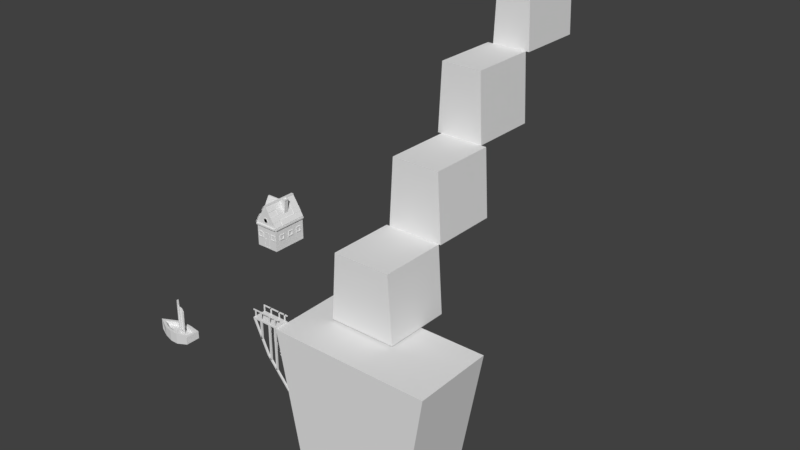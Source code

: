 # Source: lp_collection.blend  (saved by Blender 2.78.0; exported with 4.5.12 LTS)
import bpy
from mathutils import Matrix  # noqa: F401  (used for matrix-valued properties, if any)

bpy.ops.wm.read_factory_settings(use_empty=True)
scene = bpy.context.scene
scene.name = 'Scene'

# ---- collections
col_collection_1 = bpy.data.collections.new('Collection 1'); scene.collection.children.link(col_collection_1)

# ---- world
world_world = bpy.data.worlds.new('World'); scene.world = world_world
world_world.color = (0.05088, 0.05088, 0.05088)
world_world.use_sun_shadow = False
world_world.sun_shadow_jitter_overblur = 0.0
world_world.cycles.sampling_method = 'MANUAL'

# ---- meshes
me_cylinder_005 = bpy.data.meshes.new('Cylinder.005')
me_cylinder_005.from_pydata([(-23.1, -18.26, -7.323), (-23.04, -17.76, -6.281), (-23.1, -17.25, -7.323), (-17.74, -18.76, -7.323), (-18.08, -18.45, -6.281), (-17.74, -16.76, -7.323), (-18.08, -17.06, -6.281), (-19.48, -16.54, -7.792), (-20.65, -16.54, -7.792), (-21.83, -16.76, -7.604), (-21.72, -17.08, -6.281), (-20.62, -16.89, -6.281), (-19.5, -16.89, -6.281), (-21.83, -18.76, -7.604), (-20.65, -18.97, -7.792), (-19.48, -18.97, -7.792), (-19.5, -18.62, -6.281), (-20.62, -18.62, -6.281), (-21.72, -18.43, -6.281), (-19.48, -16.54, -6.281), (-17.74, -16.76, -6.281), (-17.74, -18.76, -6.281), (-21.83, -18.76, -6.281), (-23.8, -17.76, -6.281), (-21.83, -16.76, -6.281), (-20.65, -16.54, -6.281), (-19.48, -18.97, -6.281), (-20.65, -18.97, -6.281), (-19.5, -16.89, -6.873), (-19.5, -18.62, -6.873), (-20.62, -16.89, -6.873), (-20.62, -18.62, -6.873), (-21.72, -17.08, -6.873), (-21.72, -18.43, -6.873), (-18.08, -17.06, -6.873), (-18.08, -18.45, -6.873), (-23.04, -17.76, -6.873), (-19.87, -16.54, -7.792), (-20.26, -16.54, -7.792), (-20.26, -16.54, -6.281), (-19.87, -16.54, -6.281), (-20.26, -18.97, -7.792), (-19.87, -18.97, -7.792), (-19.87, -18.97, -6.281), (-20.26, -18.97, -6.281), (-20.25, -16.89, -6.281), (-19.87, -16.89, -6.281), (-19.87, -18.62, -6.281), (-20.25, -18.62, -6.281), (-20.25, -16.89, -6.873), (-19.87, -16.89, -6.873), (-19.87, -18.62, -6.873), (-20.25, -18.62, -6.873), (-23.1, -17.59, -7.323), (-23.1, -17.92, -7.323), (-17.74, -18.09, -7.323), (-17.74, -17.42, -7.323), (-17.74, -17.42, -6.281), (-17.74, -18.09, -6.281), (-21.83, -17.42, -7.604), (-21.83, -18.09, -7.604), (-20.65, -17.35, -7.792), (-20.65, -18.16, -7.792), (-19.48, -17.35, -7.792), (-19.48, -18.16, -7.792), (-18.08, -17.52, -6.281), (-18.08, -17.99, -6.281), (-19.5, -17.47, -6.873), (-19.5, -18.04, -6.873), (-20.62, -17.47, -6.873), (-20.62, -18.04, -6.873), (-21.72, -17.53, -6.873), (-21.72, -17.98, -6.873), (-18.08, -17.52, -6.873), (-18.08, -17.99, -6.873), (-19.98, -17.57, -6.873), (-19.98, -17.94, -6.873), (-20.14, -17.57, -6.873), (-20.14, -17.94, -6.873), (-20.26, -17.35, -7.792), (-20.26, -18.16, -7.792), (-19.87, -17.35, -7.792), (-19.87, -18.16, -7.792), (-19.87, -17.47, -6.873), (-19.87, -18.04, -6.873), (-20.25, -17.47, -6.873), (-20.25, -18.04, -6.873), (-20.01, -17.64, -2.008), (-20.01, -17.87, -2.008), (-20.11, -17.64, -2.008), (-20.11, -17.87, -2.008), (-23.1, -17.7, -7.323), (-23.1, -17.81, -7.323), (-17.74, -17.87, -7.323), (-17.74, -17.64, -7.323), (-17.74, -17.64, -6.281), (-17.74, -17.87, -6.281), (-21.83, -17.64, -7.604), (-21.83, -17.87, -7.604), (-20.65, -17.62, -7.792), (-20.65, -17.89, -7.792), (-19.48, -17.62, -7.792), (-19.48, -17.89, -7.792), (-18.08, -17.68, -6.281), (-18.08, -17.83, -6.281), (-19.5, -17.66, -6.873), (-19.5, -17.85, -6.873), (-20.62, -17.66, -6.873), (-20.62, -17.85, -6.873), (-21.72, -17.68, -6.873), (-21.72, -17.83, -6.873), (-18.08, -17.68, -6.873), (-18.08, -17.83, -6.873), (-19.87, -17.66, -6.873), (-19.87, -17.85, -6.873), (-20.25, -17.66, -6.873), (-20.25, -17.85, -6.873), (-20.26, -17.62, -7.792), (-20.26, -17.89, -7.792), (-19.87, -17.62, -7.792), (-19.87, -17.89, -7.792), (-19.98, -17.69, -6.873), (-19.98, -17.82, -6.873), (-20.14, -17.69, -6.873), (-20.14, -17.82, -6.873), (-20.01, -17.72, -2.008), (-20.01, -17.79, -2.008), (-20.11, -17.72, -2.008), (-20.11, -17.79, -2.008), (-20.13, -17.59, -6.317), (-20.12, -17.62, -2.737), (-20.0, -17.62, -2.737), (-19.99, -17.59, -6.317), (-20.0, -17.89, -2.737), (-19.99, -17.92, -6.317), (-20.12, -17.89, -2.737), (-20.13, -17.92, -6.317), (-20.13, -17.7, -6.317), (-20.12, -17.71, -2.737), (-20.13, -17.81, -6.317), (-20.12, -17.8, -2.737), (-19.99, -17.81, -6.317), (-20.0, -17.8, -2.737), (-19.99, -17.7, -6.317), (-20.0, -17.71, -2.737), (-19.39, -17.72, -6.787), (-19.23, -17.73, -3.534), (-19.38, -17.61, -6.787), (-19.22, -17.63, -3.534), (-19.78, -17.77, -2.88), (-19.55, -17.61, -3.115), (-19.61, -17.59, -6.538), (-19.72, -17.72, -6.316), (-19.67, -17.82, -6.316), (-19.62, -17.7, -6.538), (-19.55, -17.7, -3.115), (-19.74, -17.85, -2.88)], [], [(0, 23, 2, 53, 91, 92, 54), (7, 19, 20, 5), (55, 58, 21, 3), (13, 22, 23, 0), (64, 55, 3, 15), (16, 4, 35, 29), (10, 1, 36, 32), (65, 6, 34, 73), (45, 11, 30, 49), (54, 60, 13, 0), (60, 62, 14, 13), (82, 64, 15, 42), (3, 21, 26, 15), (41, 44, 27, 14), (14, 27, 22, 13), (2, 23, 24, 9), (9, 24, 25, 8), (37, 40, 19, 7), (12, 6, 20, 19), (66, 4, 21, 58), (18, 1, 23, 22), (10, 11, 25, 24), (46, 12, 19, 40), (4, 16, 26, 21), (48, 17, 27, 44), (17, 18, 22, 27), (1, 10, 24, 23), (32, 36, 33, 72, 110, 109, 71), (74, 68, 29, 35), (86, 70, 31, 52), (70, 72, 33, 31), (1, 18, 33, 36), (47, 16, 29, 51), (11, 10, 32, 30), (6, 12, 28, 34), (18, 17, 31, 33), (17, 48, 52, 31), (48, 47, 51, 52), (68, 84, 51, 29), (84, 86, 52, 51), (16, 47, 43, 26), (47, 48, 44, 43), (11, 45, 39, 25), (45, 46, 40, 39), (8, 25, 39, 38), (38, 39, 40, 37), (15, 26, 43, 42), (42, 43, 44, 41), (62, 80, 41, 14), (80, 82, 42, 41), (12, 46, 50, 28), (46, 45, 49, 50), (38, 37, 81, 79), (118, 120, 82, 80), (8, 38, 79, 61), (100, 118, 80, 62), (50, 49, 85, 83), (131, 130, 89, 87), (28, 50, 83, 67), (106, 114, 84, 68), (30, 32, 71, 69), (108, 110, 72, 70), (49, 30, 69, 85), (116, 108, 70, 86), (34, 28, 67, 73), (112, 106, 68, 74), (6, 65, 57, 20), (104, 66, 58, 96), (37, 7, 63, 81), (120, 102, 64, 82), (9, 8, 61, 59), (98, 100, 62, 60), (2, 9, 59, 53), (92, 98, 60, 54), (4, 66, 74, 35), (103, 65, 73, 111), (7, 5, 56, 63), (102, 93, 55, 64), (5, 20, 57, 56), (93, 96, 58, 55), (122, 76, 84, 114), (123, 77, 85, 115), (77, 75, 83, 85), (76, 78, 86, 84), (126, 128, 90, 88), (144, 131, 87, 125), (135, 133, 88, 90), (140, 135, 90, 128), (130, 138, 127, 89), (138, 140, 128, 127), (133, 142, 126, 88), (142, 144, 125, 126), (87, 89, 127, 125), (125, 127, 128, 126), (78, 124, 116, 86), (124, 123, 115, 116), (75, 121, 113, 83), (121, 122, 114, 113), (56, 57, 95, 94), (94, 95, 96, 93), (63, 56, 94, 101), (101, 94, 93, 102), (66, 104, 112, 74), (104, 103, 111, 112), (53, 59, 97, 91), (91, 97, 98, 92), (59, 61, 99, 97), (97, 99, 100, 98), (81, 63, 101, 119), (119, 101, 102, 120), (65, 103, 95, 57), (103, 104, 96, 95), (73, 67, 105, 111), (111, 105, 106, 112), (85, 69, 107, 115), (115, 107, 108, 116), (69, 71, 109, 107), (107, 109, 110, 108), (67, 83, 113, 105), (105, 113, 114, 106), (61, 79, 117, 99), (99, 117, 118, 100), (79, 81, 119, 117), (117, 119, 120, 118), (122, 121, 143, 141), (151, 150, 148, 147), (76, 122, 141, 134), (134, 141, 142, 133), (123, 124, 139, 137), (137, 139, 140, 138), (77, 123, 137, 129), (129, 137, 138, 130), (124, 78, 136, 139), (139, 136, 135, 140), (78, 76, 134, 136), (136, 134, 133, 135), (121, 75, 132, 143), (143, 132, 131, 144), (75, 77, 129, 132), (132, 129, 130, 131), (145, 147, 148, 146), (155, 154, 145, 146), (154, 151, 147, 145), (150, 155, 146, 148), (144, 142, 156, 149), (149, 156, 155, 150), (141, 143, 152, 153), (153, 152, 151, 154), (142, 141, 153, 156), (156, 153, 154, 155), (143, 144, 149, 152), (152, 149, 150, 151)])
me_cylinder_005.use_remesh_preserve_volume = False
me_cylinder_005.use_remesh_preserve_attributes = False
me_cylinder_005.use_mirror_vertex_groups = False
me_cylinder_005.update()
me_cylinder_004 = bpy.data.meshes.new('Cylinder.004')
me_cylinder_004.from_pydata([(-8.048, -14.11, 8.65), (-8.048, -14.11, 11.65), (-8.048, -9.612, 8.65), (-8.048, -9.612, 11.65), (-5.048, -14.11, 8.65), (-5.048, -14.11, 11.65), (-5.048, -9.612, 8.65), (-5.048, -9.612, 11.65), (-6.599, -14.11, 14.04), (-6.599, -9.612, 14.04), (-6.496, -9.612, 14.04), (-6.496, -14.11, 14.04), (-8.048, -14.11, 11.46), (-8.048, -9.612, 11.46), (-5.048, -9.612, 11.46), (-5.048, -14.11, 11.46), (-8.048, -14.11, 11.46), (-8.048, -14.11, 11.65), (-8.048, -9.612, 11.65), (-5.048, -9.612, 11.65), (-5.048, -14.11, 11.65), (-8.048, -9.612, 11.46), (-5.048, -9.612, 11.46), (-5.048, -14.11, 11.46), (-8.048, -14.11, 11.46), (-8.048, -14.11, 11.65), (-8.048, -9.612, 11.65), (-5.048, -9.612, 11.65), (-5.048, -14.11, 11.65), (-8.048, -9.612, 11.46), (-5.048, -9.612, 11.46), (-5.048, -14.11, 11.46), (-8.048, -14.11, 11.46), (-8.048, -14.11, 11.65), (-8.048, -9.612, 11.65), (-5.048, -9.612, 11.65), (-5.048, -14.11, 11.65), (-8.048, -9.612, 11.46), (-5.048, -9.612, 11.46), (-5.048, -14.11, 11.46), (-8.248, -14.11, 11.46), (-8.248, -14.11, 11.65), (-8.248, -9.612, 11.65), (-8.248, -9.612, 11.46), (-4.848, -9.612, 11.65), (-4.848, -14.11, 11.65), (-4.848, -9.612, 11.46), (-4.848, -14.11, 11.46), (-6.599, -14.11, 14.24), (-6.599, -9.612, 14.24), (-6.496, -9.612, 14.24), (-6.496, -14.11, 14.24), (-6.396, -9.612, 14.04), (-6.396, -14.11, 14.04), (-6.396, -9.612, 14.24), (-6.396, -14.11, 14.24), (-6.699, -14.11, 14.04), (-6.699, -9.612, 14.04), (-6.699, -14.11, 14.24), (-6.699, -9.612, 14.24), (-8.157, -14.11, 11.72), (-8.157, -9.612, 11.72), (-6.708, -14.11, 14.1), (-6.708, -9.612, 14.1), (-8.157, -11.86, 11.72), (-6.708, -11.86, 14.1), (-7.432, -14.11, 12.91), (-7.432, -9.612, 12.91), (-7.432, -11.86, 12.91), (-8.157, -10.74, 11.72), (-6.708, -10.74, 14.1), (-7.07, -14.11, 13.51), (-7.794, -9.612, 12.31), (-8.157, -12.99, 11.72), (-6.708, -12.99, 14.1), (-7.794, -14.11, 12.31), (-7.07, -9.612, 13.51), (-7.07, -11.86, 13.51), (-7.794, -11.86, 12.31), (-7.432, -10.74, 12.91), (-7.432, -12.99, 12.91), (-7.794, -12.99, 12.31), (-7.794, -10.74, 12.31), (-7.07, -10.74, 13.51), (-7.07, -12.99, 13.51), (-5.048, -11.86, 11.65), (-6.496, -11.86, 14.04), (-5.772, -14.11, 12.84), (-5.772, -9.612, 12.84), (-5.772, -11.86, 12.84), (-5.048, -12.99, 11.65), (-6.496, -12.99, 14.04), (-6.134, -14.11, 13.44), (-5.41, -9.612, 12.25), (-5.048, -10.74, 11.65), (-6.496, -10.74, 14.04), (-5.41, -14.11, 12.25), (-6.134, -9.612, 13.44), (-6.134, -11.86, 13.44), (-5.41, -11.86, 12.25), (-5.772, -12.99, 12.84), (-5.772, -10.74, 12.84), (-5.41, -10.74, 12.25), (-5.41, -12.99, 12.25), (-6.134, -12.99, 13.44), (-6.134, -10.74, 13.44), (-7.103, -9.612, 13.53), (-7.465, -9.612, 12.93), (-7.465, -10.74, 12.93), (-7.103, -10.74, 13.53), (-7.859, -11.86, 12.35), (-7.497, -11.86, 12.95), (-7.497, -10.74, 12.95), (-7.859, -10.74, 12.35), (-7.103, -11.86, 13.53), (-6.741, -11.86, 14.12), (-6.741, -10.74, 14.12), (-7.103, -10.74, 13.53), (-6.801, -12.99, 14.16), (-6.801, -11.86, 14.16), (-7.163, -11.86, 13.56), (-7.163, -12.99, 13.56), (-6.724, -10.74, 14.11), (-6.724, -9.612, 14.11), (-7.086, -9.612, 13.51), (-7.086, -10.74, 13.51), (-7.116, -14.11, 13.53), (-6.754, -14.11, 14.13), (-6.754, -12.99, 14.13), (-7.116, -12.99, 13.53), (-7.466, -12.99, 12.93), (-7.466, -11.86, 12.93), (-7.103, -11.86, 13.53), (-7.103, -12.99, 13.53), (-8.196, -12.99, 11.74), (-8.196, -11.86, 11.74), (-7.834, -11.86, 12.34), (-7.834, -12.99, 12.34), (-8.191, -10.74, 11.74), (-8.191, -9.612, 11.74), (-7.829, -9.612, 12.33), (-7.829, -10.74, 12.33), (-8.185, -14.11, 11.73), (-8.185, -12.99, 11.73), (-7.823, -14.11, 12.33), (-7.823, -12.99, 12.33), (-7.851, -14.11, 12.35), (-7.489, -14.11, 12.94), (-7.489, -12.99, 12.94), (-7.851, -12.99, 12.35), (-6.453, -12.99, 14.06), (-6.453, -14.11, 14.06), (-6.091, -14.11, 13.47), (-6.091, -12.99, 13.47), (-5.739, -11.86, 12.86), (-6.101, -11.86, 13.46), (-5.739, -12.99, 12.86), (-6.101, -12.99, 13.46), (-5.739, -11.86, 12.86), (-6.101, -11.86, 13.46), (-5.739, -12.99, 12.86), (-6.101, -12.99, 13.46), (-6.441, -10.74, 14.07), (-6.441, -11.86, 14.07), (-6.079, -11.86, 13.47), (-6.079, -10.74, 13.47), (-5.722, -9.612, 12.87), (-5.36, -9.612, 12.28), (-5.722, -10.74, 12.87), (-5.36, -10.74, 12.28), (-6.112, -9.612, 13.45), (-5.75, -9.612, 12.86), (-5.75, -10.74, 12.86), (-6.112, -10.74, 13.45), (-5.388, -11.86, 12.26), (-5.75, -11.86, 12.86), (-5.75, -10.74, 12.86), (-5.388, -10.74, 12.26), (-5.393, -11.86, 12.26), (-5.755, -11.86, 12.85), (-5.755, -12.99, 12.85), (-5.393, -12.99, 12.26), (-5.365, -14.11, 12.27), (-5.728, -14.11, 12.87), (-5.728, -12.99, 12.87), (-5.365, -12.99, 12.27), (-5.767, -12.99, 12.85), (-5.767, -14.11, 12.85), (-6.129, -14.11, 13.44), (-6.129, -12.99, 13.44), (-5.026, -12.99, 11.66), (-5.026, -14.11, 11.66), (-5.388, -14.11, 12.26), (-5.388, -12.99, 12.26), (-4.982, -11.86, 11.69), (-4.982, -12.99, 11.69), (-5.344, -11.86, 12.29), (-5.344, -12.99, 12.29), (-4.992, -10.74, 11.68), (-4.992, -11.86, 11.68), (-5.354, -11.86, 12.28), (-5.354, -10.74, 12.28), (-5.382, -9.612, 12.26), (-5.02, -9.612, 11.67), (-5.02, -10.74, 11.67), (-5.382, -10.74, 12.26), (-6.173, -12.03, 12.52), (-5.864, -11.95, 14.62), (-6.173, -11.47, 12.52), (-5.864, -11.55, 14.62), (-5.613, -12.03, 12.46), (-5.463, -11.95, 14.58), (-5.613, -11.47, 12.46), (-5.463, -11.55, 14.58), (-5.958, -12.03, 14.49), (-5.958, -11.47, 14.49), (-5.399, -11.47, 14.43), (-5.399, -12.03, 14.43), (-5.943, -12.03, 14.63), (-5.943, -11.47, 14.63), (-5.384, -11.47, 14.57), (-5.384, -12.03, 14.57), (-5.875, -11.95, 14.52), (-5.875, -11.55, 14.52), (-5.474, -11.55, 14.48), (-5.474, -11.95, 14.48), (-5.958, -12.07, 14.49), (-5.943, -12.07, 14.63), (-5.384, -12.07, 14.57), (-5.399, -12.07, 14.43), (-5.342, -11.47, 14.56), (-5.342, -12.03, 14.56), (-5.357, -11.47, 14.42), (-5.357, -12.03, 14.42), (-5.943, -11.44, 14.63), (-5.384, -11.44, 14.57), (-5.958, -11.44, 14.49), (-5.399, -11.44, 14.43), (-5.996, -12.03, 14.49), (-5.981, -12.03, 14.63), (-5.981, -11.47, 14.63), (-5.996, -11.47, 14.49), (-7.833, -14.18, 10.0), (-7.833, -14.18, 10.55), (-7.935, -13.92, 9.9), (-7.935, -13.92, 10.65), (-7.285, -14.18, 10.0), (-7.285, -14.18, 10.55), (-7.183, -13.92, 9.9), (-7.183, -13.92, 10.65), (-7.935, -14.18, 9.9), (-7.935, -14.18, 10.65), (-7.183, -14.18, 10.65), (-7.183, -14.18, 9.9), (-7.833, -14.03, 10.0), (-7.833, -14.03, 10.55), (-7.285, -14.03, 10.55), (-7.285, -14.03, 10.0), (-5.807, -14.17, 10.05), (-5.807, -14.17, 10.56), (-5.901, -13.93, 9.961), (-5.901, -13.93, 10.65), (-5.305, -14.17, 10.05), (-5.305, -14.17, 10.56), (-5.211, -13.93, 9.961), (-5.211, -13.93, 10.65), (-5.901, -14.17, 9.961), (-5.901, -14.17, 10.65), (-5.211, -14.17, 10.65), (-5.211, -14.17, 9.961), (-5.807, -14.03, 10.05), (-5.807, -14.03, 10.56), (-5.305, -14.03, 10.56), (-5.305, -14.03, 10.05), (-6.924, -14.13, 8.798), (-6.924, -14.13, 10.6), (-7.02, -13.89, 8.701), (-7.02, -13.89, 10.7), (-6.24, -14.13, 8.798), (-6.24, -14.13, 10.6), (-6.144, -13.89, 8.701), (-6.144, -13.89, 10.7), (-7.02, -14.13, 8.701), (-7.02, -14.13, 10.7), (-6.144, -14.13, 10.7), (-6.144, -14.13, 8.701), (-6.924, -14.01, 8.798), (-6.924, -14.01, 10.6), (-6.24, -14.01, 10.6), (-6.24, -14.01, 8.798), (-6.61, -14.09, 12.65), (-6.872, -14.09, 12.54), (-6.981, -14.09, 12.28), (-6.872, -14.09, 12.02), (-6.61, -14.09, 11.91), (-6.349, -14.09, 12.02), (-6.24, -14.09, 12.28), (-6.349, -14.09, 12.54), (-6.815, -14.16, 12.48), (-6.61, -14.16, 12.57), (-6.9, -14.16, 12.28), (-6.815, -14.16, 12.07), (-6.61, -14.16, 11.99), (-6.405, -14.16, 12.07), (-6.321, -14.16, 12.28), (-6.405, -14.16, 12.48), (-6.872, -14.16, 12.54), (-6.61, -14.16, 12.65), (-6.981, -14.16, 12.28), (-6.872, -14.16, 12.02), (-6.61, -14.16, 11.91), (-6.349, -14.16, 12.02), (-6.24, -14.16, 12.28), (-6.349, -14.16, 12.54), (-6.815, -14.11, 12.48), (-6.61, -14.11, 12.57), (-6.9, -14.11, 12.28), (-6.815, -14.11, 12.07), (-6.61, -14.11, 11.99), (-6.405, -14.11, 12.07), (-6.321, -14.11, 12.28), (-6.405, -14.11, 12.48), (-4.964, -13.39, 10.01), (-4.964, -13.39, 10.51), (-5.208, -13.48, 9.916), (-5.208, -13.48, 10.61), (-4.964, -12.88, 10.01), (-4.964, -12.88, 10.51), (-5.208, -12.79, 9.916), (-5.208, -12.79, 10.61), (-4.964, -13.48, 9.916), (-4.964, -13.48, 10.61), (-4.964, -12.79, 10.61), (-4.964, -12.79, 9.916), (-5.102, -13.39, 10.01), (-5.102, -13.39, 10.51), (-5.102, -12.88, 10.51), (-5.102, -12.88, 10.01), (-4.964, -11.99, 10.01), (-4.964, -11.99, 10.51), (-5.208, -12.08, 9.916), (-5.208, -12.08, 10.61), (-4.964, -11.49, 10.01), (-4.964, -11.49, 10.51), (-5.208, -11.39, 9.916), (-5.208, -11.39, 10.61), (-4.964, -12.08, 9.916), (-4.964, -12.08, 10.61), (-4.964, -11.39, 10.61), (-4.964, -11.39, 9.916), (-5.102, -11.99, 10.01), (-5.102, -11.99, 10.51), (-5.102, -11.49, 10.51), (-5.102, -11.49, 10.01), (-4.964, -10.68, 10.01), (-4.964, -10.68, 10.51), (-5.208, -10.77, 9.916), (-5.208, -10.77, 10.61), (-4.964, -10.17, 10.01), (-4.964, -10.17, 10.51), (-5.208, -10.08, 9.916), (-5.208, -10.08, 10.61), (-4.964, -10.77, 9.916), (-4.964, -10.77, 10.61), (-4.964, -10.08, 10.61), (-4.964, -10.08, 9.916), (-5.102, -10.68, 10.01), (-5.102, -10.68, 10.51), (-5.102, -10.17, 10.51), (-5.102, -10.17, 10.01), (-8.111, -13.07, 9.956), (-8.111, -13.07, 10.5), (-7.844, -12.97, 9.854), (-7.844, -12.97, 10.61), (-8.111, -13.62, 9.956), (-8.111, -13.62, 10.5), (-7.844, -13.72, 9.854), (-7.844, -13.72, 10.61), (-8.111, -12.97, 9.854), (-8.111, -12.97, 10.61), (-8.111, -13.72, 10.61), (-8.111, -13.72, 9.854), (-7.96, -13.07, 9.956), (-7.96, -13.07, 10.5), (-7.96, -13.62, 10.5), (-7.96, -13.62, 9.956), (-8.111, -11.62, 9.956), (-8.111, -11.62, 10.5), (-7.844, -11.52, 9.854), (-7.844, -11.52, 10.61), (-8.111, -12.17, 9.956), (-8.111, -12.17, 10.5), (-7.844, -12.27, 9.854), (-7.844, -12.27, 10.61), (-8.111, -11.52, 9.854), (-8.111, -11.52, 10.61), (-8.111, -12.27, 10.61), (-8.111, -12.27, 9.854), (-7.96, -11.62, 9.956), (-7.96, -11.62, 10.5), (-7.96, -12.17, 10.5), (-7.96, -12.17, 9.956), (-8.111, -10.26, 9.956), (-8.111, -10.26, 10.5), (-7.844, -10.16, 9.854), (-7.844, -10.16, 10.61), (-8.111, -10.81, 9.956), (-8.111, -10.81, 10.5), (-7.844, -10.91, 9.854), (-7.844, -10.91, 10.61), (-8.111, -10.16, 9.854), (-8.111, -10.16, 10.61), (-8.111, -10.91, 10.61), (-8.111, -10.91, 9.854), (-7.96, -10.26, 9.956), (-7.96, -10.26, 10.5), (-7.96, -10.81, 10.5), (-7.96, -10.81, 9.956), (-8.048, -14.31, 11.46), (-8.048, -14.31, 11.65), (-5.048, -14.31, 11.65), (-5.048, -14.31, 11.46), (-6.049, -11.86, 13.49), (-6.411, -11.86, 14.09), (-5.687, -10.74, 12.89), (-5.687, -11.86, 12.89), (-6.411, -12.99, 14.09), (-6.411, -9.612, 14.09), (-6.411, -10.74, 14.09), (-6.049, -9.612, 13.49), (-6.049, -12.99, 13.49), (-6.049, -10.74, 13.49), (-6.368, -12.99, 14.11), (-6.368, -14.11, 14.11), (-6.006, -14.11, 13.52), (-6.006, -12.99, 13.52), (-5.653, -11.86, 12.91), (-6.015, -11.86, 13.51), (-5.653, -12.99, 12.91), (-6.015, -12.99, 13.51), (-6.355, -10.74, 14.12), (-6.355, -11.86, 14.12), (-5.993, -11.86, 13.52), (-5.993, -10.74, 13.52), (-5.637, -9.612, 12.92), (-5.275, -9.612, 12.33), (-5.637, -10.74, 12.92), (-5.275, -10.74, 12.33), (-6.027, -9.612, 13.5), (-5.664, -9.612, 12.91), (-5.664, -10.74, 12.91), (-6.027, -10.74, 13.5), (-5.302, -11.86, 12.31), (-5.664, -11.86, 12.91), (-5.664, -10.74, 12.91), (-5.302, -10.74, 12.31), (-5.307, -11.86, 12.31), (-5.67, -11.86, 12.9), (-5.67, -12.99, 12.9), (-5.307, -12.99, 12.31), (-5.28, -14.11, 12.33), (-5.642, -14.11, 12.92), (-5.642, -12.99, 12.92), (-5.28, -12.99, 12.33), (-5.681, -12.99, 12.9), (-5.681, -14.11, 12.9), (-6.044, -14.11, 13.49), (-6.044, -12.99, 13.49), (-4.94, -12.99, 11.72), (-4.94, -14.11, 11.72), (-5.302, -14.11, 12.31), (-5.302, -12.99, 12.31), (-4.896, -11.86, 11.74), (-4.896, -12.99, 11.74), (-5.258, -11.86, 12.34), (-5.258, -12.99, 12.34), (-4.907, -10.74, 11.74), (-4.907, -11.86, 11.74), (-5.269, -11.86, 12.33), (-5.269, -10.74, 12.33), (-5.297, -9.612, 12.31), (-4.935, -9.612, 11.72), (-4.935, -10.74, 11.72), (-5.297, -10.74, 12.31), (-7.794, -14.16, 12.31), (-7.432, -14.16, 12.91), (-8.157, -14.16, 11.72), (-8.185, -14.16, 11.73), (-7.823, -14.16, 12.33), (-7.851, -14.16, 12.35), (-7.489, -14.16, 12.94), (-7.794, -14.25, 12.31), (-7.432, -14.25, 12.91), (-8.157, -14.25, 11.72), (-8.185, -14.25, 11.73), (-7.823, -14.25, 12.33), (-7.851, -14.25, 12.35), (-7.489, -14.25, 12.94), (-7.07, -14.23, 13.51), (-6.708, -14.23, 14.1), (-7.116, -14.23, 13.53), (-6.754, -14.23, 14.13), (-6.091, -14.22, 13.47), (-6.453, -14.22, 14.06), (-5.365, -14.22, 12.27), (-5.728, -14.22, 12.87), (-5.767, -14.22, 12.85), (-6.129, -14.22, 13.44), (-6.006, -14.22, 13.52), (-6.368, -14.22, 14.11), (-5.28, -14.22, 12.33), (-5.642, -14.22, 12.92), (-5.681, -14.22, 12.9), (-6.044, -14.22, 13.49), (-5.026, -14.16, 11.66), (-5.388, -14.16, 12.26), (-4.94, -14.16, 11.72), (-5.302, -14.16, 12.31), (-6.852, -14.19, 9.83), (-6.763, -14.19, 9.919), (-6.852, -14.07, 9.83), (-6.763, -14.07, 9.919), (-6.763, -14.19, 9.742), (-6.675, -14.19, 9.83), (-6.763, -14.07, 9.742), (-6.675, -14.07, 9.83), (-8.281, -11.21, 11.99), (-8.281, -11.21, 13.22), (-6.446, -11.21, 11.99), (-6.446, -11.21, 13.22), (-8.281, -12.43, 11.99), (-8.281, -12.43, 13.22), (-6.446, -12.43, 11.99), (-6.446, -12.43, 13.22), (-8.281, -11.8, 14.19), (-6.446, -11.8, 14.19), (-6.446, -11.84, 14.19), (-8.281, -11.84, 14.19), (-8.281, -11.21, 13.14), (-6.446, -11.21, 13.14), (-6.446, -12.43, 13.14), (-8.281, -12.43, 13.14), (-8.281, -11.21, 13.14), (-8.281, -11.21, 13.22), (-6.446, -11.21, 13.22), (-6.446, -12.43, 13.22), (-8.281, -12.43, 13.22), (-6.446, -11.21, 13.14), (-6.446, -12.43, 13.14), (-8.281, -12.43, 13.14), (-8.281, -11.21, 13.14), (-8.281, -11.21, 13.22), (-6.446, -11.21, 13.22), (-6.446, -12.43, 13.22), (-8.281, -12.43, 13.22), (-6.446, -11.21, 13.14), (-6.446, -12.43, 13.14), (-8.281, -12.43, 13.14), (-8.281, -11.21, 13.14), (-8.281, -11.21, 13.22), (-6.446, -11.21, 13.22), (-6.446, -12.43, 13.22), (-8.281, -12.43, 13.22), (-6.446, -11.21, 13.14), (-6.446, -12.43, 13.14), (-8.281, -12.43, 13.14), (-8.281, -11.13, 13.14), (-8.281, -11.13, 13.22), (-6.446, -11.13, 13.22), (-6.446, -11.13, 13.14), (-6.446, -12.51, 13.22), (-8.281, -12.51, 13.22), (-6.446, -12.51, 13.14), (-8.281, -12.51, 13.14), (-8.281, -11.8, 14.27), (-6.446, -11.8, 14.27), (-6.446, -11.84, 14.27), (-8.281, -11.84, 14.27), (-6.446, -11.88, 14.19), (-8.281, -11.88, 14.19), (-6.446, -11.88, 14.27), (-8.281, -11.88, 14.27), (-8.281, -11.76, 14.19), (-6.446, -11.76, 14.19), (-8.281, -11.76, 14.27), (-6.446, -11.76, 14.27), (-8.281, -11.17, 13.24), (-6.446, -11.17, 13.24), (-8.281, -11.76, 14.22), (-6.446, -11.76, 14.22), (-7.364, -11.17, 13.24), (-7.364, -11.76, 14.22), (-8.281, -11.46, 13.73), (-6.446, -11.46, 13.73), (-7.364, -11.46, 13.73), (-6.905, -11.17, 13.24), (-6.905, -11.76, 14.22), (-8.281, -11.61, 13.97), (-6.446, -11.31, 13.49), (-7.822, -11.17, 13.24), (-7.822, -11.76, 14.22), (-8.281, -11.31, 13.49), (-6.446, -11.61, 13.97), (-7.364, -11.61, 13.97), (-7.364, -11.31, 13.49), (-6.905, -11.46, 13.73), (-7.822, -11.46, 13.73), (-7.822, -11.31, 13.49), (-6.905, -11.31, 13.49), (-6.905, -11.61, 13.97), (-7.822, -11.61, 13.97), (-7.364, -12.43, 13.22), (-7.364, -11.84, 14.19), (-8.281, -12.14, 13.7), (-6.446, -12.14, 13.7), (-7.364, -12.14, 13.7), (-7.822, -12.43, 13.22), (-7.822, -11.84, 14.19), (-8.281, -11.99, 13.95), (-6.446, -12.29, 13.46), (-6.905, -12.43, 13.22), (-6.905, -11.84, 14.19), (-8.281, -12.29, 13.46), (-6.446, -11.99, 13.95), (-7.364, -11.99, 13.95), (-7.364, -12.29, 13.46), (-7.822, -12.14, 13.7), (-6.905, -12.14, 13.7), (-6.905, -12.29, 13.46), (-7.822, -12.29, 13.46), (-7.822, -11.99, 13.95), (-6.905, -11.99, 13.95), (-6.446, -11.59, 13.98), (-6.446, -11.45, 13.74), (-6.905, -11.45, 13.74), (-6.905, -11.59, 13.98), (-7.364, -11.29, 13.5), (-7.364, -11.43, 13.75), (-6.905, -11.43, 13.75), (-6.905, -11.29, 13.5), (-7.364, -11.59, 13.98), (-7.364, -11.74, 14.22), (-6.905, -11.74, 14.22), (-6.905, -11.59, 13.98), (-7.822, -11.72, 14.24), (-7.364, -11.72, 14.24), (-7.364, -11.57, 14.0), (-7.822, -11.57, 14.0), (-6.905, -11.75, 14.22), (-6.446, -11.75, 14.22), (-6.446, -11.6, 13.98), (-6.905, -11.6, 13.98), (-8.281, -11.59, 13.98), (-8.281, -11.74, 14.23), (-7.822, -11.74, 14.23), (-7.822, -11.59, 13.98), (-7.822, -11.45, 13.74), (-7.364, -11.45, 13.74), (-7.364, -11.59, 13.98), (-7.822, -11.59, 13.98), (-7.822, -11.15, 13.25), (-7.364, -11.15, 13.25), (-7.364, -11.3, 13.5), (-7.822, -11.3, 13.5), (-6.905, -11.15, 13.25), (-6.446, -11.15, 13.25), (-6.446, -11.3, 13.5), (-6.905, -11.3, 13.5), (-8.281, -11.15, 13.25), (-7.822, -11.15, 13.25), (-8.281, -11.3, 13.49), (-7.822, -11.3, 13.49), (-8.281, -11.29, 13.5), (-8.281, -11.44, 13.74), (-7.822, -11.44, 13.74), (-7.822, -11.29, 13.5), (-7.822, -11.86, 14.2), (-8.281, -11.86, 14.2), (-8.281, -12.01, 13.96), (-7.822, -12.01, 13.96), (-7.364, -12.15, 13.71), (-7.364, -12.0, 13.95), (-7.822, -12.15, 13.71), (-7.822, -12.0, 13.95), (-7.364, -12.15, 13.71), (-7.364, -12.0, 13.95), (-7.822, -12.15, 13.71), (-7.822, -12.0, 13.95), (-6.905, -11.86, 14.2), (-7.364, -11.86, 14.2), (-7.364, -12.01, 13.96), (-6.905, -12.01, 13.96), (-6.446, -12.16, 13.72), (-6.446, -12.31, 13.47), (-6.905, -12.16, 13.72), (-6.905, -12.31, 13.47), (-6.446, -12.0, 13.95), (-6.446, -12.15, 13.71), (-6.905, -12.15, 13.71), (-6.905, -12.0, 13.95), (-7.364, -12.29, 13.47), (-7.364, -12.15, 13.71), (-6.905, -12.15, 13.71), (-6.905, -12.29, 13.47), (-7.364, -12.29, 13.46), (-7.364, -12.14, 13.71), (-7.822, -12.14, 13.71), (-7.822, -12.29, 13.46), (-8.281, -12.3, 13.47), (-8.281, -12.16, 13.71), (-7.822, -12.16, 13.71), (-7.822, -12.3, 13.47), (-7.822, -12.14, 13.7), (-8.281, -12.14, 13.7), (-8.281, -11.99, 13.95), (-7.822, -11.99, 13.95), (-7.822, -12.44, 13.22), (-8.281, -12.44, 13.22), (-8.281, -12.29, 13.47), (-7.822, -12.29, 13.47), (-7.364, -12.46, 13.23), (-7.822, -12.46, 13.23), (-7.364, -12.31, 13.48), (-7.822, -12.31, 13.48), (-6.905, -12.46, 13.23), (-7.364, -12.46, 13.23), (-7.364, -12.31, 13.47), (-6.905, -12.31, 13.47), (-6.446, -12.3, 13.47), (-6.446, -12.44, 13.22), (-6.905, -12.44, 13.22), (-6.905, -12.3, 13.47), (-8.362, -11.21, 13.14), (-8.362, -11.21, 13.22), (-8.362, -12.43, 13.22), (-8.362, -12.43, 13.14), (-7.364, -12.02, 13.97), (-7.364, -11.88, 14.21), (-6.905, -12.17, 13.72), (-7.364, -12.17, 13.72), (-7.822, -11.88, 14.21), (-6.446, -11.88, 14.21), (-6.905, -11.88, 14.21), (-6.446, -12.02, 13.97), (-7.822, -12.02, 13.97), (-6.905, -12.02, 13.97), (-7.822, -11.89, 14.22), (-8.281, -11.89, 14.22), (-8.281, -12.04, 13.98), (-7.822, -12.04, 13.98), (-7.364, -12.19, 13.73), (-7.364, -12.04, 13.98), (-7.822, -12.19, 13.73), (-7.822, -12.04, 13.98), (-6.905, -11.9, 14.22), (-7.364, -11.9, 14.22), (-7.364, -12.05, 13.98), (-6.905, -12.05, 13.98), (-6.446, -12.19, 13.74), (-6.446, -12.34, 13.49), (-6.905, -12.19, 13.74), (-6.905, -12.34, 13.49), (-6.446, -12.03, 13.97), (-6.446, -12.18, 13.73), (-6.905, -12.18, 13.73), (-6.905, -12.03, 13.97), (-7.364, -12.33, 13.49), (-7.364, -12.18, 13.73), (-6.905, -12.18, 13.73), (-6.905, -12.33, 13.49), (-7.364, -12.33, 13.49), (-7.364, -12.18, 13.73), (-7.822, -12.18, 13.73), (-7.822, -12.33, 13.49), (-8.281, -12.34, 13.49), (-8.281, -12.19, 13.73), (-7.822, -12.19, 13.73), (-7.822, -12.34, 13.49), (-7.822, -12.17, 13.73), (-8.281, -12.17, 13.73), (-8.281, -12.03, 13.97), (-7.822, -12.03, 13.97), (-7.822, -12.48, 13.24), (-8.281, -12.48, 13.24), (-8.281, -12.33, 13.49), (-7.822, -12.33, 13.49), (-7.364, -12.49, 13.25), (-7.822, -12.49, 13.25), (-7.364, -12.35, 13.5), (-7.822, -12.35, 13.5), (-6.905, -12.49, 13.25), (-7.364, -12.49, 13.25), (-7.364, -12.34, 13.49), (-6.905, -12.34, 13.49), (-6.446, -12.33, 13.49), (-6.446, -12.48, 13.24), (-6.905, -12.48, 13.24), (-6.905, -12.33, 13.49), (-8.301, -11.31, 13.49), (-8.301, -11.46, 13.73), (-8.301, -11.17, 13.24), (-8.301, -11.15, 13.25), (-8.301, -11.3, 13.49), (-8.301, -11.29, 13.5), (-8.301, -11.44, 13.74), (-8.337, -11.31, 13.49), (-8.337, -11.46, 13.73), (-8.337, -11.17, 13.24), (-8.337, -11.15, 13.25), (-8.337, -11.3, 13.49), (-8.337, -11.29, 13.5), (-8.337, -11.44, 13.74), (-8.328, -11.61, 13.97), (-8.328, -11.76, 14.22), (-8.328, -11.59, 13.98), (-8.328, -11.74, 14.23), (-8.323, -12.01, 13.96), (-8.323, -11.86, 14.2), (-8.323, -12.3, 13.47), (-8.323, -12.16, 13.71), (-8.323, -12.14, 13.7), (-8.323, -11.99, 13.95), (-8.323, -12.04, 13.98), (-8.323, -11.89, 14.22), (-8.323, -12.34, 13.49), (-8.323, -12.19, 13.73), (-8.323, -12.17, 13.73), (-8.323, -12.03, 13.97), (-8.3, -12.44, 13.22), (-8.3, -12.29, 13.47), (-8.3, -12.48, 13.24), (-8.3, -12.33, 13.49), (-8.286, -11.8, 13.8), (-8.286, -11.61, 13.73), (-8.286, -11.53, 13.54), (-8.286, -11.61, 13.35), (-8.286, -11.8, 13.27), (-8.286, -11.99, 13.35), (-8.286, -12.06, 13.54), (-8.286, -11.99, 13.73), (-8.336, -11.65, 13.68), (-8.336, -11.8, 13.75), (-8.336, -11.59, 13.54), (-8.336, -11.65, 13.39), (-8.336, -11.8, 13.33), (-8.336, -11.94, 13.39), (-8.336, -12.01, 13.54), (-8.336, -11.94, 13.68), (-8.336, -11.61, 13.73), (-8.336, -11.8, 13.8), (-8.336, -11.53, 13.54), (-8.336, -11.61, 13.35), (-8.336, -11.8, 13.27), (-8.336, -11.99, 13.35), (-8.336, -12.06, 13.54), (-8.336, -11.99, 13.73), (-8.295, -11.65, 13.68), (-8.295, -11.8, 13.75), (-8.295, -11.59, 13.54), (-8.295, -11.65, 13.39), (-8.295, -11.8, 13.33), (-8.295, -11.94, 13.39), (-8.295, -12.01, 13.54), (-8.295, -11.94, 13.68), (-8.451, -11.62, 12.31), (-8.451, -11.62, 12.85), (-8.185, -11.52, 12.2), (-8.185, -11.52, 12.96), (-8.451, -12.17, 12.31), (-8.451, -12.17, 12.85), (-8.185, -12.27, 12.2), (-8.185, -12.27, 12.96), (-8.451, -11.52, 12.2), (-8.451, -11.52, 12.96), (-8.451, -12.27, 12.96), (-8.451, -12.27, 12.2), (-8.3, -11.62, 12.31), (-8.3, -11.62, 12.85), (-8.3, -12.17, 12.85), (-8.3, -12.17, 12.31)], [], [(13, 12, 16, 21), (5, 1, 17, 20), (1, 3, 18, 17), (12, 15, 23, 16), (2, 6, 4, 0), (3, 1, 60, 73, 64, 69, 61), (10, 9, 49, 50), (1, 5, 96, 87, 92, 11, 8), (7, 3, 9, 10, 97, 88, 93), (105, 97, 429, 431), (4, 15, 12, 0), (6, 14, 15, 4), (2, 13, 14, 6), (0, 12, 13, 2), (16, 23, 31, 24), (22, 21, 29, 30), (17, 18, 26, 25), (19, 20, 28, 27), (3, 7, 19, 18), (15, 14, 22, 23), (7, 94, 85, 90, 5, 20, 19), (14, 13, 21, 22), (24, 25, 33, 32), (29, 26, 27, 30), (29, 24, 32, 37), (25, 24, 418, 419), (20, 17, 25, 28), (18, 19, 27, 26), (21, 16, 24, 29), (23, 22, 30, 31), (32, 33, 41, 40), (39, 38, 46, 47), (31, 30, 38, 39), (28, 31, 39, 36), (26, 29, 37, 34), (27, 28, 36, 35), (25, 26, 34, 33), (30, 27, 35, 38), (40, 41, 42, 43), (37, 32, 40, 43), (34, 37, 43, 42), (33, 34, 42, 41), (46, 44, 45, 47), (38, 35, 44, 46), (35, 36, 45, 44), (36, 39, 47, 45), (50, 49, 48, 51), (10, 50, 54, 52), (8, 48, 58, 56), (8, 11, 51, 48), (53, 52, 54, 55), (11, 91, 86, 95, 10, 52, 53), (51, 11, 53, 55), (50, 51, 55, 54), (57, 56, 58, 59), (9, 8, 56, 57), (49, 9, 57, 59), (48, 49, 59, 58), (74, 84, 129, 128), (1, 8, 62, 71, 66, 75, 60), (8, 9, 63, 70, 65, 74, 62), (9, 3, 61, 72, 67, 76, 63), (70, 83, 117, 116), (79, 82, 113, 112), (66, 80, 148, 147), (78, 81, 80, 68), (73, 81, 137, 134), (81, 73, 143, 145), (72, 82, 79, 67), (72, 61, 139, 140), (69, 64, 78, 82), (76, 83, 125, 124), (83, 76, 106, 109), (79, 68, 77, 83), (84, 74, 118, 121), (80, 84, 133, 130), (80, 66, 71, 84), (105, 98, 422, 431), (89, 100, 180, 179), (102, 93, 167, 169), (101, 89, 175, 176), (94, 102, 201, 198), (94, 7, 203, 204), (100, 87, 183, 184), (96, 5, 191, 192), (99, 103, 197, 196), (11, 92, 152, 151), (100, 104, 189, 186), (100, 89, 154, 156), (95, 86, 163, 162), (172, 171, 449, 450), (88, 97, 170, 171), (107, 108, 109, 106), (67, 79, 108, 107), (79, 83, 109, 108), (76, 67, 107, 106), (113, 110, 111, 112), (68, 79, 112, 111), (78, 68, 111, 110), (82, 78, 110, 113), (117, 114, 115, 116), (77, 65, 115, 114), (65, 70, 116, 115), (83, 77, 114, 117), (120, 121, 118, 119), (65, 77, 120, 119), (74, 65, 119, 118), (77, 84, 121, 120), (124, 125, 122, 123), (83, 70, 122, 125), (70, 63, 123, 122), (63, 76, 124, 123), (129, 126, 127, 128), (62, 74, 128, 127), (84, 71, 126, 129), (62, 127, 501, 499), (131, 130, 133, 132), (68, 80, 130, 131), (77, 68, 131, 132), (84, 77, 132, 133), (135, 134, 137, 136), (78, 64, 135, 136), (64, 73, 134, 135), (81, 78, 136, 137), (139, 138, 141, 140), (82, 72, 140, 141), (61, 69, 138, 139), (69, 82, 141, 138), (143, 142, 144, 145), (146, 75, 484, 489), (73, 60, 142, 143), (75, 81, 145, 144), (149, 146, 147, 148), (142, 60, 486, 487), (80, 81, 149, 148), (81, 75, 146, 149), (182, 185, 463, 460), (91, 11, 151, 150), (92, 104, 153, 152), (104, 91, 150, 153), (155, 157, 161, 159), (104, 100, 156, 157), (89, 98, 155, 154), (98, 104, 157, 155), (89, 101, 424, 425), (156, 154, 158, 160), (157, 156, 160, 161), (154, 155, 159, 158), (101, 105, 431, 424), (98, 105, 165, 164), (105, 95, 162, 165), (86, 98, 164, 163), (171, 170, 448, 449), (88, 101, 168, 166), (93, 88, 166, 167), (101, 102, 169, 168), (185, 184, 462, 463), (101, 88, 171, 172), (97, 105, 173, 170), (105, 101, 172, 173), (95, 105, 431, 428), (89, 99, 174, 175), (99, 102, 177, 174), (102, 101, 176, 177), (184, 183, 461, 462), (99, 89, 179, 178), (103, 99, 178, 181), (100, 103, 181, 180), (196, 197, 475, 474), (96, 103, 185, 182), (87, 96, 182, 183), (103, 100, 184, 185), (104, 98, 422, 430), (92, 87, 187, 188), (104, 92, 188, 189), (87, 100, 186, 187), (151, 152, 502, 503), (90, 103, 193, 190), (103, 96, 192, 193), (5, 90, 190, 191), (197, 195, 473, 475), (103, 90, 195, 197), (90, 85, 194, 195), (85, 99, 196, 194), (98, 86, 423, 422), (99, 85, 199, 200), (85, 94, 198, 199), (102, 99, 200, 201), (194, 196, 474, 472), (93, 102, 205, 202), (102, 94, 204, 205), (7, 93, 202, 203), (218, 219, 240, 239), (215, 219, 234, 236), (216, 220, 230, 232), (221, 218, 227, 228), (208, 212, 210, 206), (211, 213, 224, 225), (210, 217, 214, 206), (212, 216, 217, 210), (208, 215, 216, 212), (206, 214, 215, 208), (207, 209, 219, 218), (209, 213, 220, 219), (213, 211, 221, 220), (211, 207, 218, 221), (224, 223, 222, 225), (209, 207, 222, 223), (207, 211, 225, 222), (213, 209, 223, 224), (229, 228, 227, 226), (214, 217, 229, 226), (218, 214, 226, 227), (217, 221, 228, 229), (232, 230, 231, 233), (220, 221, 231, 230), (217, 216, 232, 233), (221, 217, 233, 231), (236, 234, 235, 237), (216, 215, 236, 237), (219, 220, 235, 234), (220, 216, 237, 235), (238, 239, 240, 241), (219, 215, 241, 240), (214, 218, 239, 238), (215, 214, 238, 241), (250, 251, 245, 244), (244, 245, 249, 248), (248, 249, 252, 253), (242, 246, 257, 254), (244, 248, 253, 250), (249, 245, 251, 252), (242, 243, 251, 250), (247, 246, 253, 252), (246, 242, 250, 253), (243, 247, 252, 251), (257, 256, 255, 254), (243, 242, 254, 255), (247, 243, 255, 256), (246, 247, 256, 257), (266, 267, 261, 260), (260, 261, 265, 264), (264, 265, 268, 269), (258, 262, 273, 270), (260, 264, 269, 266), (265, 261, 267, 268), (258, 259, 267, 266), (263, 262, 269, 268), (262, 258, 266, 269), (259, 263, 268, 267), (273, 272, 271, 270), (259, 258, 270, 271), (263, 259, 271, 272), (262, 263, 272, 273), (282, 283, 277, 276), (276, 277, 281, 280), (280, 281, 284, 285), (279, 275, 287, 288), (276, 280, 285, 282), (281, 277, 283, 284), (274, 275, 283, 282), (279, 278, 285, 284), (278, 274, 282, 285), (275, 279, 284, 283), (289, 288, 287, 286), (278, 279, 288, 289), (274, 278, 289, 286), (275, 274, 286, 287), (291, 290, 297, 296, 295, 294, 293, 292), (300, 301, 317, 316), (294, 295, 311, 310), (292, 293, 309, 308), (290, 291, 306, 307), (297, 290, 307, 313), (295, 296, 312, 311), (293, 294, 310, 309), (291, 292, 308, 306), (296, 297, 313, 312), (298, 299, 307, 306), (300, 298, 306, 308), (301, 300, 308, 309), (302, 301, 309, 310), (303, 302, 310, 311), (304, 303, 311, 312), (305, 304, 312, 313), (299, 305, 313, 307), (314, 316, 317, 318, 319, 320, 321, 315), (299, 298, 314, 315), (305, 299, 315, 321), (303, 304, 320, 319), (301, 302, 318, 317), (298, 300, 316, 314), (304, 305, 321, 320), (302, 303, 319, 318), (330, 331, 325, 324), (324, 325, 329, 328), (328, 329, 332, 333), (322, 326, 337, 334), (324, 328, 333, 330), (329, 325, 331, 332), (322, 323, 331, 330), (327, 326, 333, 332), (326, 322, 330, 333), (323, 327, 332, 331), (337, 336, 335, 334), (323, 322, 334, 335), (327, 323, 335, 336), (326, 327, 336, 337), (346, 347, 341, 340), (340, 341, 345, 344), (344, 345, 348, 349), (338, 342, 353, 350), (340, 344, 349, 346), (345, 341, 347, 348), (338, 339, 347, 346), (343, 342, 349, 348), (342, 338, 346, 349), (339, 343, 348, 347), (353, 352, 351, 350), (339, 338, 350, 351), (343, 339, 351, 352), (342, 343, 352, 353), (362, 363, 357, 356), (356, 357, 361, 360), (360, 361, 364, 365), (354, 358, 369, 366), (356, 360, 365, 362), (361, 357, 363, 364), (354, 355, 363, 362), (359, 358, 365, 364), (358, 354, 362, 365), (355, 359, 364, 363), (369, 368, 367, 366), (355, 354, 366, 367), (359, 355, 367, 368), (358, 359, 368, 369), (378, 379, 373, 372), (372, 373, 377, 376), (376, 377, 380, 381), (370, 374, 385, 382), (372, 376, 381, 378), (377, 373, 379, 380), (370, 371, 379, 378), (375, 374, 381, 380), (374, 370, 378, 381), (371, 375, 380, 379), (385, 384, 383, 382), (371, 370, 382, 383), (375, 371, 383, 384), (374, 375, 384, 385), (394, 395, 389, 388), (388, 389, 393, 392), (392, 393, 396, 397), (386, 390, 401, 398), (388, 392, 397, 394), (393, 389, 395, 396), (386, 387, 395, 394), (391, 390, 397, 396), (390, 386, 394, 397), (387, 391, 396, 395), (401, 400, 399, 398), (387, 386, 398, 399), (391, 387, 399, 400), (390, 391, 400, 401), (410, 411, 405, 404), (404, 405, 409, 408), (408, 409, 412, 413), (402, 406, 417, 414), (404, 408, 413, 410), (409, 405, 411, 412), (402, 403, 411, 410), (407, 406, 413, 412), (406, 402, 410, 413), (403, 407, 412, 411), (417, 416, 415, 414), (403, 402, 414, 415), (407, 403, 415, 416), (406, 407, 416, 417), (421, 420, 419, 418), (31, 28, 420, 421), (24, 31, 421, 418), (28, 25, 419, 420), (431, 429, 427, 428), (430, 422, 423, 426), (425, 424, 431, 422), (434, 435, 432, 433), (438, 436, 437, 439), (442, 443, 440, 441), (447, 445, 444, 446), (450, 449, 448, 451), (452, 455, 454, 453), (459, 456, 457, 458), (460, 463, 462, 461), (465, 464, 467, 466), (469, 468, 471, 470), (473, 472, 474, 475), (477, 476, 479, 478), (482, 481, 480, 483), (173, 172, 450, 451), (86, 91, 426, 423), (158, 159, 437, 436), (170, 173, 451, 448), (160, 158, 436, 438), (199, 198, 476, 477), (161, 160, 438, 439), (200, 199, 477, 478), (159, 161, 439, 437), (198, 201, 479, 476), (187, 186, 464, 465), (10, 95, 428, 427), (201, 200, 478, 479), (465, 466, 513, 512), (186, 189, 467, 464), (175, 174, 452, 453), (97, 10, 427, 429), (189, 188, 466, 467), (176, 175, 453, 454), (98, 89, 425, 422), (177, 176, 454, 455), (162, 163, 441, 440), (174, 177, 455, 452), (163, 164, 442, 441), (203, 202, 480, 481), (165, 162, 440, 443), (150, 151, 433, 432), (204, 203, 481, 482), (164, 165, 443, 442), (466, 188, 507, 513), (205, 204, 482, 483), (191, 190, 468, 469), (153, 150, 432, 435), (202, 205, 483, 480), (192, 191, 514, 515), (152, 153, 435, 434), (190, 193, 471, 468), (178, 179, 457, 456), (193, 192, 470, 471), (179, 180, 458, 457), (180, 181, 459, 458), (167, 166, 444, 445), (181, 178, 456, 459), (166, 168, 446, 444), (168, 169, 447, 446), (91, 104, 430, 426), (169, 167, 445, 447), (195, 194, 472, 473), (490, 489, 496, 497), (489, 484, 491, 496), (75, 66, 485, 484), (144, 142, 487, 488), (147, 146, 489, 490), (75, 144, 488, 484), (66, 147, 490, 485), (60, 75, 484, 486), (493, 491, 495, 494), (491, 492, 497, 496), (484, 488, 495, 491), (486, 484, 491, 493), (485, 490, 497, 492), (487, 486, 493, 494), (488, 487, 494, 495), (484, 485, 492, 491), (498, 499, 501, 500), (127, 126, 500, 501), (126, 71, 498, 500), (71, 62, 499, 498), (505, 504, 510, 511), (507, 506, 512, 513), (503, 502, 508, 509), (182, 460, 510, 504), (188, 187, 506, 507), (152, 434, 508, 502), (187, 465, 512, 506), (433, 151, 503, 509), (460, 461, 511, 510), (434, 433, 509, 508), (461, 183, 505, 511), (183, 182, 504, 505), (515, 514, 516, 517), (470, 192, 515, 517), (191, 469, 516, 514), (469, 470, 517, 516), (518, 519, 521, 520), (520, 521, 525, 524), (524, 525, 523, 522), (522, 523, 519, 518), (520, 524, 522, 518), (525, 521, 519, 523), (539, 538, 542, 547), (531, 527, 543, 546), (527, 529, 544, 543), (538, 541, 549, 542), (528, 532, 530, 526), (529, 527, 586, 599, 590, 595, 587), (536, 535, 575, 576), (527, 531, 622, 613, 618, 537, 534), (533, 529, 535, 536, 623, 614, 619), (631, 623, 743, 745), (530, 541, 538, 526), (532, 540, 541, 530), (528, 539, 540, 532), (526, 538, 539, 528), (542, 549, 557, 550), (548, 547, 555, 556), (543, 544, 552, 551), (545, 546, 554, 553), (529, 533, 545, 544), (541, 540, 548, 549), (533, 620, 611, 616, 531, 546, 545), (540, 539, 547, 548), (550, 551, 559, 558), (555, 552, 553, 556), (555, 550, 558, 563), (551, 550, 732, 733), (546, 543, 551, 554), (544, 545, 553, 552), (547, 542, 550, 555), (549, 548, 556, 557), (558, 559, 567, 566), (565, 564, 572, 573), (557, 556, 564, 565), (554, 557, 565, 562), (552, 555, 563, 560), (553, 554, 562, 561), (551, 552, 560, 559), (556, 553, 561, 564), (566, 567, 568, 569), (563, 558, 566, 569), (560, 563, 569, 568), (559, 560, 568, 567), (572, 570, 571, 573), (564, 561, 570, 572), (561, 562, 571, 570), (562, 565, 573, 571), (576, 575, 574, 577), (536, 576, 580, 578), (534, 574, 584, 582), (534, 537, 577, 574), (579, 578, 580, 581), (537, 617, 612, 621, 536, 578, 579), (577, 537, 579, 581), (576, 577, 581, 580), (583, 582, 584, 585), (535, 534, 582, 583), (575, 535, 583, 585), (574, 575, 585, 584), (600, 610, 655, 654), (527, 534, 588, 597, 592, 601, 586), (534, 535, 589, 596, 591, 600, 588), (535, 529, 587, 598, 593, 602, 589), (596, 609, 643, 642), (605, 608, 639, 638), (592, 606, 674, 673), (604, 607, 606, 594), (599, 607, 663, 660), (607, 599, 669, 671), (598, 608, 605, 593), (598, 587, 665, 666), (595, 590, 604, 608), (602, 609, 651, 650), (609, 602, 632, 635), (605, 594, 603, 609), (610, 600, 644, 647), (606, 610, 659, 656), (606, 592, 597, 610), (631, 624, 736, 745), (615, 626, 706, 705), (628, 619, 693, 695), (627, 615, 701, 702), (620, 628, 727, 724), (620, 533, 729, 730), (626, 613, 709, 710), (622, 531, 717, 718), (625, 629, 723, 722), (537, 618, 678, 677), (626, 630, 715, 712), (626, 615, 680, 682), (621, 612, 689, 688), (698, 697, 763, 764), (614, 623, 696, 697), (633, 634, 635, 632), (593, 605, 634, 633), (605, 609, 635, 634), (602, 593, 633, 632), (639, 636, 637, 638), (594, 605, 638, 637), (604, 594, 637, 636), (608, 604, 636, 639), (643, 640, 641, 642), (603, 591, 641, 640), (591, 596, 642, 641), (609, 603, 640, 643), (646, 647, 644, 645), (591, 603, 646, 645), (600, 591, 645, 644), (603, 610, 647, 646), (650, 651, 648, 649), (609, 596, 648, 651), (596, 589, 649, 648), (589, 602, 650, 649), (655, 652, 653, 654), (588, 600, 654, 653), (610, 597, 652, 655), (588, 653, 815, 813), (657, 656, 659, 658), (594, 606, 656, 657), (603, 594, 657, 658), (610, 603, 658, 659), (661, 660, 663, 662), (604, 590, 661, 662), (590, 599, 660, 661), (607, 604, 662, 663), (665, 664, 667, 666), (608, 598, 666, 667), (587, 595, 664, 665), (595, 608, 667, 664), (669, 668, 670, 671), (672, 601, 798, 803), (599, 586, 668, 669), (601, 607, 671, 670), (675, 672, 673, 674), (668, 586, 800, 801), (606, 607, 675, 674), (607, 601, 672, 675), (708, 711, 777, 774), (617, 537, 677, 676), (618, 630, 679, 678), (630, 617, 676, 679), (681, 683, 687, 685), (630, 626, 682, 683), (615, 624, 681, 680), (624, 630, 683, 681), (615, 627, 738, 739), (682, 680, 684, 686), (683, 682, 686, 687), (680, 681, 685, 684), (627, 631, 745, 738), (624, 631, 691, 690), (631, 621, 688, 691), (612, 624, 690, 689), (697, 696, 762, 763), (614, 627, 694, 692), (619, 614, 692, 693), (627, 628, 695, 694), (711, 710, 776, 777), (627, 614, 697, 698), (623, 631, 699, 696), (631, 627, 698, 699), (621, 631, 745, 742), (615, 625, 700, 701), (625, 628, 703, 700), (628, 627, 702, 703), (710, 709, 775, 776), (625, 615, 705, 704), (629, 625, 704, 707), (626, 629, 707, 706), (722, 723, 789, 788), (622, 629, 711, 708), (613, 622, 708, 709), (629, 626, 710, 711), (630, 624, 736, 744), (618, 613, 713, 714), (630, 618, 714, 715), (613, 626, 712, 713), (677, 678, 816, 817), (616, 629, 719, 716), (629, 622, 718, 719), (531, 616, 716, 717), (723, 721, 787, 789), (629, 616, 721, 723), (616, 611, 720, 721), (611, 625, 722, 720), (624, 612, 737, 736), (625, 611, 725, 726), (611, 620, 724, 725), (628, 625, 726, 727), (720, 722, 788, 786), (619, 628, 731, 728), (628, 620, 730, 731), (533, 619, 728, 729), (735, 734, 733, 732), (557, 554, 734, 735), (550, 557, 735, 732), (554, 551, 733, 734), (745, 743, 741, 742), (744, 736, 737, 740), (739, 738, 745, 736), (748, 749, 746, 747), (752, 750, 751, 753), (756, 757, 754, 755), (761, 759, 758, 760), (764, 763, 762, 765), (766, 769, 768, 767), (773, 770, 771, 772), (774, 777, 776, 775), (779, 778, 781, 780), (783, 782, 785, 784), (787, 786, 788, 789), (791, 790, 793, 792), (796, 795, 794, 797), (699, 698, 764, 765), (612, 617, 740, 737), (684, 685, 751, 750), (696, 699, 765, 762), (686, 684, 750, 752), (725, 724, 790, 791), (687, 686, 752, 753), (726, 725, 791, 792), (685, 687, 753, 751), (724, 727, 793, 790), (713, 712, 778, 779), (536, 621, 742, 741), (727, 726, 792, 793), (779, 780, 827, 826), (712, 715, 781, 778), (701, 700, 766, 767), (623, 536, 741, 743), (715, 714, 780, 781), (702, 701, 767, 768), (624, 615, 739, 736), (703, 702, 768, 769), (688, 689, 755, 754), (700, 703, 769, 766), (689, 690, 756, 755), (729, 728, 794, 795), (691, 688, 754, 757), (676, 677, 747, 746), (730, 729, 795, 796), (690, 691, 757, 756), (780, 714, 821, 827), (731, 730, 796, 797), (717, 716, 782, 783), (679, 676, 746, 749), (728, 731, 797, 794), (718, 717, 828, 829), (678, 679, 749, 748), (716, 719, 785, 782), (704, 705, 771, 770), (719, 718, 784, 785), (705, 706, 772, 771), (706, 707, 773, 772), (693, 692, 758, 759), (707, 704, 770, 773), (692, 694, 760, 758), (694, 695, 761, 760), (617, 630, 744, 740), (695, 693, 759, 761), (721, 720, 786, 787), (804, 803, 810, 811), (803, 798, 805, 810), (601, 592, 799, 798), (670, 668, 801, 802), (673, 672, 803, 804), (601, 670, 802, 798), (592, 673, 804, 799), (586, 601, 798, 800), (807, 805, 809, 808), (805, 806, 811, 810), (798, 802, 809, 805), (800, 798, 805, 807), (799, 804, 811, 806), (801, 800, 807, 808), (802, 801, 808, 809), (798, 799, 806, 805), (812, 813, 815, 814), (653, 652, 814, 815), (652, 597, 812, 814), (597, 588, 813, 812), (819, 818, 824, 825), (821, 820, 826, 827), (817, 816, 822, 823), (708, 774, 824, 818), (714, 713, 820, 821), (678, 748, 822, 816), (713, 779, 826, 820), (747, 677, 817, 823), (774, 775, 825, 824), (748, 747, 823, 822), (775, 709, 819, 825), (709, 708, 818, 819), (829, 828, 830, 831), (784, 718, 829, 831), (717, 783, 830, 828), (783, 784, 831, 830), (833, 832, 839, 838, 837, 836, 835, 834), (842, 843, 859, 858), (836, 837, 853, 852), (834, 835, 851, 850), (832, 833, 848, 849), (839, 832, 849, 855), (837, 838, 854, 853), (835, 836, 852, 851), (833, 834, 850, 848), (838, 839, 855, 854), (840, 841, 849, 848), (842, 840, 848, 850), (843, 842, 850, 851), (844, 843, 851, 852), (845, 844, 852, 853), (846, 845, 853, 854), (847, 846, 854, 855), (841, 847, 855, 849), (856, 858, 859, 860, 861, 862, 863, 857), (841, 840, 856, 857), (847, 841, 857, 863), (845, 846, 862, 861), (843, 844, 860, 859), (840, 842, 858, 856), (846, 847, 863, 862), (844, 845, 861, 860), (872, 873, 867, 866), (866, 867, 871, 870), (870, 871, 874, 875), (864, 868, 879, 876), (866, 870, 875, 872), (871, 867, 873, 874), (864, 865, 873, 872), (869, 868, 875, 874), (868, 864, 872, 875), (865, 869, 874, 873), (879, 878, 877, 876), (865, 864, 876, 877), (869, 865, 877, 878), (868, 869, 878, 879)])
me_cylinder_004.use_remesh_preserve_volume = False
me_cylinder_004.use_remesh_preserve_attributes = False
me_cylinder_004.use_mirror_vertex_groups = False
me_cylinder_004.update()
me_cylinder_003 = bpy.data.meshes.new('Cylinder.003')
me_cylinder_003.from_pydata([], [], [])
me_cylinder_003.use_remesh_preserve_volume = False
me_cylinder_003.use_remesh_preserve_attributes = False
me_cylinder_003.use_mirror_vertex_groups = False
me_cylinder_003.update()
me_cylinder_002 = bpy.data.meshes.new('Cylinder.002')
me_cylinder_002.from_pydata([(-13.56, -10.91, -5.439), (-13.56, -10.91, -5.224), (-13.56, -8.905, -5.439), (-13.52, -8.954, -5.224), (-9.354, -10.91, -5.439), (-9.354, -10.91, -5.224), (-9.354, -8.905, -5.439), (-9.354, -8.905, -5.224), (-13.56, -9.128, -5.439), (-13.56, -9.35, -5.439), (-13.56, -9.572, -5.439), (-13.56, -9.794, -5.439), (-13.56, -10.02, -5.439), (-13.56, -10.24, -5.439), (-13.56, -10.46, -5.439), (-13.56, -10.68, -5.439), (-13.52, -10.63, -5.224), (-13.52, -10.51, -5.224), (-13.56, -10.24, -5.224), (-13.56, -10.02, -5.224), (-13.56, -9.794, -5.224), (-13.56, -9.572, -5.224), (-13.56, -9.35, -5.224), (-13.52, -9.079, -5.224), (-9.354, -10.68, -5.439), (-9.354, -10.46, -5.439), (-9.354, -10.24, -5.439), (-9.354, -10.02, -5.439), (-9.354, -9.794, -5.439), (-9.354, -9.572, -5.439), (-9.354, -9.35, -5.439), (-9.354, -9.128, -5.439), (-9.354, -9.128, -5.224), (-9.354, -9.35, -5.224), (-9.354, -9.572, -5.224), (-9.354, -9.794, -5.224), (-9.354, -10.02, -5.224), (-9.354, -10.24, -5.224), (-9.354, -10.46, -5.224), (-9.354, -10.68, -5.224), (-9.602, -8.905, -5.439), (-9.849, -8.905, -5.439), (-10.1, -8.905, -5.439), (-10.34, -8.905, -5.439), (-10.59, -8.905, -5.439), (-10.84, -8.905, -5.439), (-11.09, -8.905, -5.439), (-11.34, -8.905, -5.439), (-11.58, -8.905, -5.439), (-11.83, -8.905, -5.439), (-12.08, -8.905, -5.439), (-12.33, -8.905, -5.439), (-12.57, -8.905, -5.439), (-12.82, -8.905, -5.439), (-13.07, -8.905, -5.439), (-13.32, -8.905, -5.439), (-13.36, -8.954, -5.224), (-13.07, -8.905, -5.224), (-12.82, -8.905, -5.224), (-12.57, -8.905, -5.224), (-12.28, -8.954, -5.224), (-12.13, -8.954, -5.224), (-11.83, -8.905, -5.224), (-11.58, -8.905, -5.224), (-11.34, -8.905, -5.224), (-11.09, -8.905, -5.224), (-10.79, -8.954, -5.224), (-10.64, -8.954, -5.224), (-10.34, -8.905, -5.224), (-10.1, -8.905, -5.224), (-9.801, -8.954, -5.224), (-9.65, -8.954, -5.224), (-13.32, -10.91, -5.439), (-13.07, -10.91, -5.439), (-12.82, -10.91, -5.439), (-12.57, -10.91, -5.439), (-12.33, -10.91, -5.439), (-12.08, -10.91, -5.439), (-11.83, -10.91, -5.439), (-11.58, -10.91, -5.439), (-11.34, -10.91, -5.439), (-11.09, -10.91, -5.439), (-10.84, -10.91, -5.439), (-10.59, -10.91, -5.439), (-10.34, -10.91, -5.439), (-10.1, -10.91, -5.439), (-9.849, -10.91, -5.439), (-9.602, -10.91, -5.439), (-9.65, -10.86, -5.224), (-9.801, -10.86, -5.224), (-10.1, -10.91, -5.224), (-10.34, -10.91, -5.224), (-10.64, -10.86, -5.224), (-10.79, -10.86, -5.224), (-11.09, -10.91, -5.224), (-11.34, -10.91, -5.224), (-11.58, -10.91, -5.224), (-11.83, -10.91, -5.224), (-12.13, -10.86, -5.224), (-12.28, -10.86, -5.224), (-12.57, -10.91, -5.224), (-12.82, -10.91, -5.224), (-13.07, -10.91, -5.224), (-13.32, -10.91, -5.224), (-13.36, -9.079, -5.224), (-13.07, -9.128, -5.224), (-12.82, -9.128, -5.224), (-12.57, -9.128, -5.224), (-12.28, -9.079, -5.224), (-12.13, -9.079, -5.224), (-11.83, -9.128, -5.224), (-11.58, -9.128, -5.224), (-11.34, -9.128, -5.224), (-11.09, -9.128, -5.224), (-10.79, -9.079, -5.224), (-10.64, -9.079, -5.224), (-10.34, -9.128, -5.224), (-10.1, -9.128, -5.224), (-9.801, -9.079, -5.224), (-9.65, -9.079, -5.224), (-13.32, -9.35, -5.224), (-13.07, -9.35, -5.224), (-12.82, -9.35, -5.224), (-12.57, -9.35, -5.224), (-12.33, -9.35, -5.224), (-12.08, -9.35, -5.224), (-11.83, -9.35, -5.224), (-11.58, -9.35, -5.224), (-11.34, -9.35, -5.224), (-11.09, -9.35, -5.224), (-10.84, -9.35, -5.224), (-10.59, -9.35, -5.224), (-10.34, -9.35, -5.224), (-10.1, -9.35, -5.224), (-9.849, -9.35, -5.224), (-9.602, -9.35, -5.224), (-13.32, -9.572, -5.224), (-13.07, -9.572, -5.224), (-12.82, -9.572, -5.224), (-12.57, -9.572, -5.224), (-12.33, -9.572, -5.224), (-12.08, -9.572, -5.224), (-11.83, -9.572, -5.224), (-11.58, -9.572, -5.224), (-11.34, -9.572, -5.224), (-11.09, -9.572, -5.224), (-10.84, -9.572, -5.224), (-10.59, -9.572, -5.224), (-10.34, -9.572, -5.224), (-10.1, -9.572, -5.224), (-9.849, -9.572, -5.224), (-9.602, -9.572, -5.224), (-13.32, -9.794, -5.224), (-13.07, -9.794, -5.224), (-12.82, -9.794, -5.224), (-12.57, -9.794, -5.224), (-12.33, -9.794, -5.224), (-12.08, -9.794, -5.224), (-11.83, -9.794, -5.224), (-11.58, -9.794, -5.224), (-11.34, -9.794, -5.224), (-11.09, -9.794, -5.224), (-10.84, -9.794, -5.224), (-10.59, -9.794, -5.224), (-10.34, -9.794, -5.224), (-10.1, -9.794, -5.224), (-9.849, -9.794, -5.224), (-9.602, -9.794, -5.224), (-13.32, -10.02, -5.224), (-13.07, -10.02, -5.224), (-12.82, -10.02, -5.224), (-12.57, -10.02, -5.224), (-12.33, -10.02, -5.224), (-12.08, -10.02, -5.224), (-11.83, -10.02, -5.224), (-11.58, -10.02, -5.224), (-11.34, -10.02, -5.224), (-11.09, -10.02, -5.224), (-10.84, -10.02, -5.224), (-10.59, -10.02, -5.224), (-10.34, -10.02, -5.224), (-10.1, -10.02, -5.224), (-9.849, -10.02, -5.224), (-9.602, -10.02, -5.224), (-13.32, -10.24, -5.224), (-13.07, -10.24, -5.224), (-12.82, -10.24, -5.224), (-12.57, -10.24, -5.224), (-12.33, -10.24, -5.224), (-12.08, -10.24, -5.224), (-11.83, -10.24, -5.224), (-11.58, -10.24, -5.224), (-11.34, -10.24, -5.224), (-11.09, -10.24, -5.224), (-10.84, -10.24, -5.224), (-10.59, -10.24, -5.224), (-10.34, -10.24, -5.224), (-10.1, -10.24, -5.224), (-9.849, -10.24, -5.224), (-9.602, -10.24, -5.224), (-13.36, -10.51, -5.224), (-13.07, -10.46, -5.224), (-12.82, -10.46, -5.224), (-12.57, -10.46, -5.224), (-12.33, -10.46, -5.224), (-12.08, -10.46, -5.224), (-11.83, -10.46, -5.224), (-11.58, -10.46, -5.224), (-11.34, -10.46, -5.224), (-11.09, -10.46, -5.224), (-10.84, -10.46, -5.224), (-10.59, -10.46, -5.224), (-10.34, -10.46, -5.224), (-10.1, -10.46, -5.224), (-9.849, -10.46, -5.224), (-9.602, -10.46, -5.224), (-13.36, -10.63, -5.224), (-13.07, -10.68, -5.224), (-12.82, -10.68, -5.224), (-12.57, -10.68, -5.224), (-12.28, -10.73, -5.224), (-12.13, -10.73, -5.224), (-11.83, -10.68, -5.224), (-11.58, -10.68, -5.224), (-11.34, -10.68, -5.224), (-11.09, -10.68, -5.224), (-10.79, -10.73, -5.224), (-10.64, -10.73, -5.224), (-10.34, -10.68, -5.224), (-10.1, -10.68, -5.224), (-9.801, -10.73, -5.224), (-9.65, -10.73, -5.224), (-9.602, -9.128, -5.439), (-9.849, -9.128, -5.439), (-10.1, -9.128, -5.439), (-10.34, -9.128, -5.439), (-10.59, -9.128, -5.439), (-10.84, -9.128, -5.439), (-11.09, -9.128, -5.439), (-11.34, -9.128, -5.439), (-11.58, -9.128, -5.439), (-11.83, -9.128, -5.439), (-12.08, -9.128, -5.439), (-12.33, -9.128, -5.439), (-12.57, -9.128, -5.439), (-12.82, -9.128, -5.439), (-13.07, -9.128, -5.439), (-13.32, -9.128, -5.439), (-9.602, -9.35, -5.439), (-9.849, -9.35, -5.439), (-10.1, -9.35, -5.439), (-10.34, -9.35, -5.439), (-10.59, -9.35, -5.439), (-10.84, -9.35, -5.439), (-11.09, -9.35, -5.439), (-11.34, -9.35, -5.439), (-11.58, -9.35, -5.439), (-11.83, -9.35, -5.439), (-12.08, -9.35, -5.439), (-12.33, -9.35, -5.439), (-12.57, -9.35, -5.439), (-12.82, -9.35, -5.439), (-13.07, -9.35, -5.439), (-13.32, -9.35, -5.439), (-9.602, -9.572, -5.439), (-9.849, -9.572, -5.439), (-10.1, -9.572, -5.439), (-10.34, -9.572, -5.439), (-10.59, -9.572, -5.439), (-10.84, -9.572, -5.439), (-11.09, -9.572, -5.439), (-11.34, -9.572, -5.439), (-11.58, -9.572, -5.439), (-11.83, -9.572, -5.439), (-12.08, -9.572, -5.439), (-12.33, -9.572, -5.439), (-12.57, -9.572, -5.439), (-12.82, -9.572, -5.439), (-13.07, -9.572, -5.439), (-13.32, -9.572, -5.439), (-9.602, -9.794, -5.439), (-9.849, -9.794, -5.439), (-10.1, -9.794, -5.439), (-10.34, -9.794, -5.439), (-10.59, -9.794, -5.439), (-10.84, -9.794, -5.439), (-11.09, -9.794, -5.439), (-11.34, -9.794, -5.439), (-11.58, -9.794, -5.439), (-11.83, -9.794, -5.439), (-12.08, -9.794, -5.439), (-12.33, -9.794, -5.439), (-12.57, -9.794, -5.439), (-12.82, -9.794, -5.439), (-13.07, -9.794, -5.439), (-13.32, -9.794, -5.439), (-9.602, -10.02, -5.439), (-9.849, -10.02, -5.439), (-10.1, -10.02, -5.439), (-10.34, -10.02, -5.439), (-10.59, -10.02, -5.439), (-10.84, -10.02, -5.439), (-11.09, -10.02, -5.439), (-11.34, -10.02, -5.439), (-11.58, -10.02, -5.439), (-11.83, -10.02, -5.439), (-12.08, -10.02, -5.439), (-12.33, -10.02, -5.439), (-12.57, -10.02, -5.439), (-12.82, -10.02, -5.439), (-13.07, -10.02, -5.439), (-13.32, -10.02, -5.439), (-9.602, -10.24, -5.439), (-9.849, -10.24, -5.439), (-10.1, -10.24, -5.439), (-10.34, -10.24, -5.439), (-10.59, -10.24, -5.439), (-10.84, -10.24, -5.439), (-11.09, -10.24, -5.439), (-11.34, -10.24, -5.439), (-11.58, -10.24, -5.439), (-11.83, -10.24, -5.439), (-12.08, -10.24, -5.439), (-12.33, -10.24, -5.439), (-12.57, -10.24, -5.439), (-12.82, -10.24, -5.439), (-13.07, -10.24, -5.439), (-13.32, -10.24, -5.439), (-9.602, -10.46, -5.439), (-9.849, -10.46, -5.439), (-10.1, -10.46, -5.439), (-10.34, -10.46, -5.439), (-10.59, -10.46, -5.439), (-10.84, -10.46, -5.439), (-11.09, -10.46, -5.439), (-11.34, -10.46, -5.439), (-11.58, -10.46, -5.439), (-11.83, -10.46, -5.439), (-12.08, -10.46, -5.439), (-12.33, -10.46, -5.439), (-12.57, -10.46, -5.439), (-12.82, -10.46, -5.439), (-13.07, -10.46, -5.439), (-13.32, -10.46, -5.439), (-9.602, -10.68, -5.439), (-9.849, -10.68, -5.439), (-10.1, -10.68, -5.439), (-10.34, -10.68, -5.439), (-10.59, -10.68, -5.439), (-10.84, -10.68, -5.439), (-11.09, -10.68, -5.439), (-11.34, -10.68, -5.439), (-11.58, -10.68, -5.439), (-11.83, -10.68, -5.439), (-12.08, -10.68, -5.439), (-12.33, -10.68, -5.439), (-12.57, -10.68, -5.439), (-12.82, -10.68, -5.439), (-13.07, -10.68, -5.439), (-13.32, -10.68, -5.439), (-11.3, -10.68, -10.24), (-11.3, -10.91, -10.24), (-11.11, -8.905, -10.08), (-11.3, -8.905, -10.24), (-11.3, -9.128, -10.24), (-11.11, -9.128, -10.08), (-11.11, -10.68, -10.08), (-11.11, -10.91, -10.08), (-7.791, -10.68, -14.35), (-7.791, -10.91, -14.35), (-7.695, -8.905, -14.12), (-7.791, -8.905, -14.35), (-7.791, -9.128, -14.35), (-7.695, -9.128, -14.12), (-7.695, -10.68, -14.12), (-7.695, -10.91, -14.12), (-12.08, -8.905, -8.052), (-12.33, -8.905, -8.052), (-12.33, -10.91, -8.052), (-12.08, -10.91, -8.052), (-12.08, -9.128, -8.052), (-12.33, -9.128, -8.052), (-12.08, -10.68, -8.052), (-12.33, -10.68, -8.052), (-10.59, -8.905, -8.743), (-10.84, -8.905, -8.743), (-10.84, -10.91, -8.743), (-10.59, -10.91, -8.743), (-10.59, -9.128, -8.743), (-10.84, -9.128, -8.743), (-10.59, -10.68, -8.743), (-10.84, -10.68, -8.743), (-10.59, -8.905, -10.71), (-10.84, -8.905, -10.71), (-10.84, -10.91, -10.71), (-10.59, -10.91, -10.71), (-10.59, -9.128, -10.71), (-10.84, -9.128, -10.71), (-10.59, -10.68, -10.71), (-10.84, -10.68, -10.71), (-9.602, -8.905, -11.85), (-9.849, -8.905, -11.85), (-9.849, -10.91, -11.85), (-9.602, -10.91, -11.85), (-9.602, -9.128, -11.85), (-9.849, -9.128, -11.85), (-9.602, -10.68, -11.85), (-9.849, -10.68, -11.85), (-13.56, -9.128, -5.224), (-13.56, -8.905, -5.224), (-13.56, -10.68, -5.224), (-13.56, -10.46, -5.224), (-13.32, -8.905, -5.224), (-12.33, -8.905, -5.224), (-12.08, -8.905, -5.224), (-10.84, -8.905, -5.224), (-10.59, -8.905, -5.224), (-9.849, -8.905, -5.224), (-9.602, -8.905, -5.224), (-9.602, -10.91, -5.224), (-9.849, -10.91, -5.224), (-10.59, -10.91, -5.224), (-10.84, -10.91, -5.224), (-12.08, -10.91, -5.224), (-12.33, -10.91, -5.224), (-13.32, -9.128, -5.224), (-12.33, -9.128, -5.224), (-12.08, -9.128, -5.224), (-10.84, -9.128, -5.224), (-10.59, -9.128, -5.224), (-9.849, -9.128, -5.224), (-9.602, -9.128, -5.224), (-13.32, -10.46, -5.224), (-13.32, -10.68, -5.224), (-12.33, -10.68, -5.224), (-12.08, -10.68, -5.224), (-10.84, -10.68, -5.224), (-10.59, -10.68, -5.224), (-9.849, -10.68, -5.224), (-9.602, -10.68, -5.224), (-13.52, -9.079, -5.224), (-13.52, -8.954, -5.224), (-13.52, -10.63, -5.224), (-13.52, -10.51, -5.224), (-13.36, -8.954, -5.224), (-12.28, -8.954, -5.224), (-12.13, -8.954, -5.224), (-10.79, -8.954, -5.224), (-10.64, -8.954, -5.224), (-9.801, -8.954, -5.224), (-9.65, -8.954, -5.224), (-9.65, -10.86, -5.224), (-9.801, -10.86, -5.224), (-10.64, -10.86, -5.224), (-10.79, -10.86, -5.224), (-12.13, -10.86, -5.224), (-12.28, -10.86, -5.224), (-13.36, -9.079, -5.224), (-12.28, -9.079, -5.224), (-12.13, -9.079, -5.224), (-10.79, -9.079, -5.224), (-10.64, -9.079, -5.224), (-9.801, -9.079, -5.224), (-9.65, -9.079, -5.224), (-13.36, -10.51, -5.224), (-13.36, -10.63, -5.224), (-12.28, -10.73, -5.224), (-12.13, -10.73, -5.224), (-10.79, -10.73, -5.224), (-10.64, -10.73, -5.224), (-9.801, -10.73, -5.224), (-9.65, -10.73, -5.224), (-13.52, -9.079, -4.224), (-13.52, -8.954, -4.224), (-13.52, -10.63, -4.224), (-13.36, -8.954, -4.224), (-12.28, -8.954, -4.224), (-12.13, -8.954, -4.224), (-10.79, -8.954, -4.224), (-10.64, -8.954, -4.224), (-9.801, -8.954, -4.224), (-9.65, -8.954, -4.224), (-9.65, -10.86, -4.224), (-9.801, -10.86, -4.224), (-10.64, -10.86, -4.224), (-10.79, -10.86, -4.224), (-12.13, -10.86, -4.224), (-12.28, -10.86, -4.224), (-13.36, -9.079, -4.224), (-12.28, -9.079, -4.224), (-12.13, -9.079, -4.224), (-10.79, -9.079, -4.224), (-10.64, -9.079, -4.224), (-9.801, -9.079, -4.224), (-9.65, -9.079, -4.224), (-13.36, -10.51, -4.224), (-13.36, -10.63, -4.224), (-12.28, -10.73, -4.224), (-12.13, -10.73, -4.224), (-10.79, -10.73, -4.224), (-10.64, -10.73, -4.224), (-9.801, -10.73, -4.224), (-9.65, -10.73, -4.224), (-13.52, -10.51, -4.375), (-13.36, -10.51, -4.375), (-13.36, -10.63, -4.375), (-13.52, -10.63, -4.375), (-9.347, -10.51, -4.224), (-9.347, -10.63, -4.224), (-9.347, -10.63, -4.375), (-9.347, -10.51, -4.375), (-13.82, -10.63, -4.224), (-13.82, -10.51, -4.224), (-13.82, -10.51, -4.375), (-13.82, -10.63, -4.375), (-13.52, -9.079, -4.379), (-13.52, -8.954, -4.379), (-13.36, -8.954, -4.379), (-13.36, -9.079, -4.379), (-11.08, -8.954, -4.224), (-11.08, -9.079, -4.224), (-11.08, -9.079, -4.379), (-11.08, -8.954, -4.379), (-9.229, -8.954, -4.224), (-9.229, -9.079, -4.224), (-9.229, -9.079, -4.379), (-9.229, -8.954, -4.379)], [], [(8, 408, 409, 2), (40, 418, 7, 6), (24, 39, 5, 4), (72, 103, 1, 0), (344, 24, 4, 87), (433, 410, 1, 103), (3, 23, 440, 441), (425, 408, 22, 120), (120, 22, 21, 136), (136, 21, 20, 152), (152, 20, 19, 168), (168, 19, 18, 184), (184, 18, 411, 432), (200, 17, 443, 464), (40, 6, 31, 232), (232, 31, 30, 248), (248, 30, 29, 264), (264, 29, 28, 280), (280, 28, 27, 296), (296, 27, 26, 312), (312, 26, 25, 328), (328, 25, 24, 344), (6, 7, 32, 31), (31, 32, 33, 30), (30, 33, 34, 29), (29, 34, 35, 28), (28, 35, 36, 27), (27, 36, 37, 26), (26, 37, 38, 25), (25, 38, 39, 24), (0, 1, 410, 15), (15, 410, 411, 14), (14, 411, 18, 13), (13, 18, 19, 12), (12, 19, 20, 11), (11, 20, 21, 10), (10, 21, 22, 9), (9, 22, 408, 8), (14, 343, 359, 15), (343, 342, 358, 359), (342, 341, 357, 358), (341, 340, 356, 357), (340, 339, 355, 356), (339, 338, 354, 355), (338, 337, 353, 354), (337, 336, 352, 353), (336, 335, 351, 352), (335, 334, 350, 351), (334, 333, 349, 350), (333, 332, 348, 349), (332, 331, 347, 348), (331, 330, 346, 347), (330, 329, 345, 346), (329, 328, 344, 345), (13, 327, 343, 14), (327, 326, 342, 343), (326, 325, 341, 342), (325, 324, 340, 341), (324, 323, 339, 340), (323, 322, 338, 339), (322, 321, 337, 338), (321, 320, 336, 337), (320, 319, 335, 336), (319, 318, 334, 335), (318, 317, 333, 334), (317, 316, 332, 333), (316, 315, 331, 332), (315, 314, 330, 331), (314, 313, 329, 330), (313, 312, 328, 329), (12, 311, 327, 13), (311, 310, 326, 327), (310, 309, 325, 326), (309, 308, 324, 325), (308, 307, 323, 324), (307, 306, 322, 323), (306, 305, 321, 322), (305, 304, 320, 321), (304, 303, 319, 320), (303, 302, 318, 319), (302, 301, 317, 318), (301, 300, 316, 317), (300, 299, 315, 316), (299, 298, 314, 315), (298, 297, 313, 314), (297, 296, 312, 313), (11, 295, 311, 12), (295, 294, 310, 311), (294, 293, 309, 310), (293, 292, 308, 309), (292, 291, 307, 308), (291, 290, 306, 307), (290, 289, 305, 306), (289, 288, 304, 305), (288, 287, 303, 304), (287, 286, 302, 303), (286, 285, 301, 302), (285, 284, 300, 301), (284, 283, 299, 300), (283, 282, 298, 299), (282, 281, 297, 298), (281, 280, 296, 297), (10, 279, 295, 11), (279, 278, 294, 295), (278, 277, 293, 294), (277, 276, 292, 293), (276, 275, 291, 292), (275, 274, 290, 291), (274, 273, 289, 290), (273, 272, 288, 289), (272, 271, 287, 288), (271, 270, 286, 287), (270, 269, 285, 286), (269, 268, 284, 285), (268, 267, 283, 284), (267, 266, 282, 283), (266, 265, 281, 282), (265, 264, 280, 281), (9, 263, 279, 10), (263, 262, 278, 279), (262, 261, 277, 278), (261, 260, 276, 277), (260, 259, 275, 276), (259, 258, 274, 275), (258, 257, 273, 274), (257, 256, 272, 273), (256, 255, 271, 272), (255, 254, 270, 271), (254, 253, 269, 270), (253, 252, 268, 269), (252, 251, 267, 268), (251, 250, 266, 267), (250, 249, 265, 266), (249, 248, 264, 265), (8, 247, 263, 9), (247, 246, 262, 263), (246, 245, 261, 262), (245, 244, 260, 261), (244, 243, 259, 260), (243, 242, 258, 259), (242, 241, 257, 258), (241, 240, 256, 257), (240, 239, 255, 256), (239, 238, 254, 255), (238, 237, 253, 254), (237, 236, 252, 253), (236, 235, 251, 252), (235, 234, 250, 251), (234, 233, 249, 250), (233, 232, 248, 249), (0, 15, 360, 361), (55, 54, 246, 247), (54, 53, 245, 246), (53, 52, 244, 245), (52, 51, 243, 244), (50, 242, 380, 376), (50, 49, 241, 242), (49, 48, 240, 241), (48, 47, 239, 240), (47, 46, 238, 239), (46, 45, 237, 238), (349, 348, 390, 391), (44, 43, 235, 236), (43, 42, 234, 235), (42, 41, 233, 234), (86, 345, 407, 402), (38, 215, 439, 39), (215, 214, 438, 439), (214, 213, 229, 438), (213, 212, 228, 229), (212, 211, 437, 228), (211, 210, 436, 437), (210, 209, 225, 436), (209, 208, 224, 225), (208, 207, 223, 224), (207, 206, 222, 223), (206, 205, 435, 222), (205, 204, 434, 435), (204, 203, 219, 434), (203, 202, 218, 219), (202, 201, 217, 218), (201, 432, 433, 217), (37, 199, 215, 38), (199, 198, 214, 215), (198, 197, 213, 214), (197, 196, 212, 213), (196, 195, 211, 212), (195, 194, 210, 211), (194, 193, 209, 210), (193, 192, 208, 209), (192, 191, 207, 208), (191, 190, 206, 207), (190, 189, 205, 206), (189, 188, 204, 205), (188, 187, 203, 204), (187, 186, 202, 203), (186, 185, 201, 202), (185, 184, 432, 201), (36, 183, 199, 37), (183, 182, 198, 199), (182, 181, 197, 198), (181, 180, 196, 197), (180, 179, 195, 196), (179, 178, 194, 195), (178, 177, 193, 194), (177, 176, 192, 193), (176, 175, 191, 192), (175, 174, 190, 191), (174, 173, 189, 190), (173, 172, 188, 189), (172, 171, 187, 188), (171, 170, 186, 187), (170, 169, 185, 186), (169, 168, 184, 185), (35, 167, 183, 36), (167, 166, 182, 183), (166, 165, 181, 182), (165, 164, 180, 181), (164, 163, 179, 180), (163, 162, 178, 179), (162, 161, 177, 178), (161, 160, 176, 177), (160, 159, 175, 176), (159, 158, 174, 175), (158, 157, 173, 174), (157, 156, 172, 173), (156, 155, 171, 172), (155, 154, 170, 171), (154, 153, 169, 170), (153, 152, 168, 169), (34, 151, 167, 35), (151, 150, 166, 167), (150, 149, 165, 166), (149, 148, 164, 165), (148, 147, 163, 164), (147, 146, 162, 163), (146, 145, 161, 162), (145, 144, 160, 161), (144, 143, 159, 160), (143, 142, 158, 159), (142, 141, 157, 158), (141, 140, 156, 157), (140, 139, 155, 156), (139, 138, 154, 155), (138, 137, 153, 154), (137, 136, 152, 153), (33, 135, 151, 34), (135, 134, 150, 151), (134, 133, 149, 150), (133, 132, 148, 149), (132, 131, 147, 148), (131, 130, 146, 147), (130, 129, 145, 146), (129, 128, 144, 145), (128, 127, 143, 144), (127, 126, 142, 143), (126, 125, 141, 142), (125, 124, 140, 141), (124, 123, 139, 140), (123, 122, 138, 139), (122, 121, 137, 138), (121, 120, 136, 137), (32, 431, 135, 33), (431, 430, 134, 135), (430, 117, 133, 134), (117, 116, 132, 133), (116, 429, 131, 132), (429, 428, 130, 131), (428, 113, 129, 130), (113, 112, 128, 129), (112, 111, 127, 128), (111, 110, 126, 127), (110, 427, 125, 126), (427, 426, 124, 125), (426, 107, 123, 124), (107, 106, 122, 123), (106, 105, 121, 122), (105, 425, 120, 121), (7, 418, 431, 32), (88, 231, 471, 451), (417, 69, 117, 430), (69, 68, 116, 117), (68, 416, 429, 116), (118, 119, 463, 462), (415, 65, 113, 428), (65, 64, 112, 113), (64, 63, 111, 112), (63, 62, 110, 111), (62, 414, 427, 110), (104, 56, 444, 457), (413, 59, 107, 426), (59, 58, 106, 107), (58, 57, 105, 106), (57, 412, 425, 105), (39, 439, 419, 5), (114, 115, 461, 460), (438, 229, 90, 420), (229, 228, 91, 90), (228, 437, 421, 91), (60, 108, 458, 445), (436, 225, 94, 422), (225, 224, 95, 94), (224, 223, 96, 95), (223, 222, 97, 96), (222, 435, 423, 97), (108, 109, 459, 458), (434, 219, 100, 424), (219, 218, 101, 100), (218, 217, 102, 101), (217, 433, 103, 102), (55, 247, 365, 362), (359, 358, 73, 72), (358, 357, 74, 73), (357, 356, 75, 74), (356, 355, 76, 75), (354, 77, 379, 382), (354, 353, 78, 77), (353, 352, 79, 78), (352, 351, 80, 79), (351, 350, 81, 80), (350, 349, 82, 81), (44, 236, 388, 384), (348, 347, 84, 83), (347, 346, 85, 84), (346, 345, 86, 85), (87, 86, 402, 403), (4, 5, 419, 87), (87, 419, 420, 86), (86, 420, 90, 85), (85, 90, 91, 84), (84, 91, 421, 83), (83, 421, 422, 82), (82, 422, 94, 81), (81, 94, 95, 80), (80, 95, 96, 79), (79, 96, 97, 78), (78, 97, 423, 77), (77, 423, 424, 76), (76, 424, 100, 75), (75, 100, 101, 74), (74, 101, 102, 73), (73, 102, 103, 72), (2, 409, 412, 55), (55, 412, 57, 54), (54, 57, 58, 53), (53, 58, 59, 52), (52, 59, 413, 51), (51, 413, 414, 50), (50, 414, 62, 49), (49, 62, 63, 48), (48, 63, 64, 47), (47, 64, 65, 46), (46, 65, 415, 45), (45, 415, 416, 44), (44, 416, 68, 43), (43, 68, 69, 42), (42, 69, 417, 41), (41, 417, 418, 40), (362, 365, 373, 370), (363, 362, 370, 371), (72, 0, 361, 367), (8, 2, 363, 364), (359, 72, 367, 366), (247, 8, 364, 365), (15, 359, 366, 360), (2, 55, 362, 363), (371, 370, 373, 372), (368, 374, 375, 369), (360, 366, 374, 368), (364, 363, 371, 372), (361, 360, 368, 369), (366, 367, 375, 374), (367, 361, 369, 375), (365, 364, 372, 373), (377, 376, 380, 381), (383, 382, 379, 378), (77, 76, 378, 379), (76, 355, 383, 378), (51, 50, 376, 377), (243, 51, 377, 381), (355, 354, 382, 383), (242, 243, 381, 380), (389, 385, 393, 397), (386, 391, 399, 394), (83, 82, 386, 387), (236, 237, 389, 388), (82, 349, 391, 386), (237, 45, 385, 389), (348, 83, 387, 390), (45, 44, 384, 385), (393, 392, 396, 397), (399, 398, 395, 394), (388, 389, 397, 396), (385, 384, 392, 393), (390, 387, 395, 398), (384, 388, 396, 392), (391, 390, 398, 399), (387, 386, 394, 395), (401, 400, 404, 405), (407, 406, 403, 402), (41, 40, 400, 401), (345, 344, 406, 407), (233, 41, 401, 405), (232, 233, 405, 404), (344, 87, 403, 406), (40, 232, 404, 400), (23, 3, 409, 408), (16, 17, 411, 410), (3, 56, 412, 409), (60, 61, 414, 413), (66, 67, 416, 415), (70, 71, 418, 417), (88, 89, 420, 419), (92, 93, 422, 421), (98, 99, 424, 423), (104, 23, 408, 425), (109, 108, 426, 427), (115, 114, 428, 429), (119, 118, 430, 431), (17, 200, 432, 411), (216, 16, 410, 433), (220, 221, 435, 434), (226, 227, 437, 436), (230, 231, 439, 438), (200, 216, 433, 432), (71, 119, 431, 418), (118, 70, 417, 430), (67, 115, 429, 416), (114, 66, 415, 428), (61, 109, 427, 414), (108, 60, 413, 426), (56, 104, 425, 412), (231, 88, 419, 439), (89, 230, 438, 420), (227, 92, 421, 437), (93, 226, 436, 422), (221, 98, 423, 435), (99, 220, 434, 424), (517, 516, 473, 475), (467, 466, 497, 498), (453, 469, 500, 484), (503, 506, 514, 513), (506, 505, 496, 474), (470, 452, 483, 501), (516, 515, 472, 473), (230, 89, 452, 470), (16, 216, 465, 442), (17, 16, 442, 443), (92, 227, 469, 453), (221, 220, 466, 467), (56, 3, 441, 444), (226, 93, 454, 468), (227, 226, 468, 469), (61, 60, 445, 446), (98, 221, 467, 455), (231, 230, 470, 471), (67, 66, 447, 448), (220, 99, 456, 466), (216, 200, 464, 465), (71, 70, 449, 450), (119, 71, 450, 463), (89, 88, 451, 452), (70, 118, 462, 449), (93, 92, 453, 454), (115, 67, 448, 461), (99, 98, 455, 456), (66, 114, 460, 447), (23, 104, 457, 440), (109, 61, 446, 459), (475, 473, 472, 488), (513, 512, 495, 504), (481, 480, 493, 494), (479, 478, 491, 492), (477, 476, 489, 490), (502, 501, 483, 482), (500, 499, 485, 484), (498, 497, 487, 486), (468, 454, 485, 499), (469, 468, 499, 500), (446, 445, 476, 477), (455, 467, 498, 486), (471, 470, 501, 502), (448, 447, 478, 479), (466, 456, 487, 497), (505, 504, 510, 509), (450, 449, 480, 481), (463, 450, 481, 494), (452, 451, 482, 483), (449, 462, 493, 480), (454, 453, 484, 485), (461, 448, 479, 492), (456, 455, 486, 487), (447, 460, 491, 478), (515, 518, 488, 472), (459, 446, 477, 490), (458, 459, 490, 489), (445, 458, 489, 476), (460, 461, 492, 491), (488, 518, 521, 520), (462, 463, 494, 493), (451, 471, 502, 482), (465, 464, 504, 505), (464, 443, 503, 504), (442, 465, 505, 506), (443, 442, 506, 503), (509, 510, 507, 508), (495, 496, 508, 507), (496, 505, 509, 508), (504, 495, 507, 510), (513, 514, 511, 512), (506, 474, 511, 514), (495, 512, 511, 496), (457, 444, 517, 518), (440, 457, 518, 515), (441, 440, 515, 516), (444, 441, 516, 517), (521, 522, 526, 525), (475, 488, 520, 519), (518, 517, 522, 521), (517, 475, 519, 522), (525, 526, 523, 524), (520, 521, 525, 524), (522, 519, 523, 526), (519, 520, 524, 523)])
me_cylinder_002.use_remesh_preserve_volume = False
me_cylinder_002.use_remesh_preserve_attributes = False
me_cylinder_002.use_mirror_vertex_groups = False
me_cylinder_002.update()
me_cylinder = bpy.data.meshes.new('Cylinder')
me_cylinder.from_pydata([(4.309, 5.0, 5.0), (5.0, 5.0, -5.0), (4.309, -5.0, 5.0), (5.0, -5.0, -5.0), (-4.309, 5.0, 5.0), (-5.0, 5.0, -5.0), (-4.309, -5.0, 5.0), (-5.0, -5.0, -5.0), (4.02, 15.0, 15.0), (4.602, 15.0, 5.0), (4.02, 5.0, 15.0), (4.602, 5.0, 5.0), (-3.241, 15.0, 15.0), (-3.823, 15.0, 5.0), (-3.241, 5.0, 15.0), (-3.823, 5.0, 5.0), (2.752, 25.0, 25.0), (3.24, 25.0, 15.0), (2.752, 15.0, 25.0), (3.24, 15.0, 15.0), (-3.336, 25.0, 25.0), (-3.824, 25.0, 15.0), (-3.336, 15.0, 25.0), (-3.824, 15.0, 15.0), (2.87, 35.0, 35.0), (3.268, 35.0, 25.0), (2.87, 25.0, 35.0), (3.268, 25.0, 25.0), (-2.091, 35.0, 35.0), (-2.489, 35.0, 25.0), (-2.091, 25.0, 35.0), (-2.489, 25.0, 25.0), (-5.506, -0.6806, -27.51), (-9.338, -1.0, -5.254), (-5.506, 0.6806, -27.51), (-9.338, 1.0, -5.254), (10.83, -0.6806, -27.51), (14.66, -1.0, -5.254), (10.83, 0.6806, -27.51), (14.66, 1.0, -5.254), (-5.506, -10.68, -27.66), (-9.338, -11.0, -5.398), (14.66, -11.0, -5.398), (10.83, -10.68, -27.66)], [], [(0, 4, 6, 2), (5, 1, 3, 7), (3, 2, 6, 7), (1, 0, 2, 3), (5, 4, 0, 1), (7, 6, 4, 5), (8, 12, 14, 10), (13, 9, 11, 15), (11, 10, 14, 15), (9, 8, 10, 11), (13, 12, 8, 9), (15, 14, 12, 13), (16, 20, 22, 18), (21, 17, 19, 23), (19, 18, 22, 23), (17, 16, 18, 19), (21, 20, 16, 17), (23, 22, 20, 21), (24, 28, 30, 26), (29, 25, 27, 31), (27, 26, 30, 31), (25, 24, 26, 27), (29, 28, 24, 25), (31, 30, 28, 29), (32, 33, 35, 34), (34, 35, 39, 38), (38, 39, 37, 36), (37, 33, 41, 42), (34, 38, 36, 32), (39, 35, 33, 37), (43, 42, 41, 40), (36, 37, 42, 43), (33, 32, 40, 41), (32, 36, 43, 40)])
me_cylinder.use_remesh_preserve_volume = False
me_cylinder.use_remesh_preserve_attributes = False
me_cylinder.use_mirror_vertex_groups = False
me_cylinder.update()

# ---- objects
ob_cylinder_004 = bpy.data.objects.new('Cylinder.004', me_cylinder_005)
ob_cylinder_003 = bpy.data.objects.new('Cylinder.003', me_cylinder_004)
ob_cylinder_002 = bpy.data.objects.new('Cylinder.002', me_cylinder_003)
ob_cylinder_001 = bpy.data.objects.new('Cylinder.001', me_cylinder_002)
ob_cylinder = bpy.data.objects.new('Cylinder', me_cylinder)

# ---- transforms, parenting, visibility, modifiers, constraints
ob_cylinder_004.location = (0.0, 0.0, 0.0)
ob_cylinder_004.lineart.crease_threshold = 0.0
ob_cylinder_003.location = (0.0, 0.0, 0.0)
ob_cylinder_003.lineart.crease_threshold = 0.0
ob_cylinder_002.location = (0.0, 0.0, 0.0)
ob_cylinder_002.lineart.crease_threshold = 0.0
ob_cylinder_001.location = (0.0, 0.0, 0.0)
ob_cylinder_001.lineart.crease_threshold = 0.0
ob_cylinder.location = (0.0, 0.0, 0.0)
ob_cylinder.lineart.crease_threshold = 0.0

# ---- collection membership
col_collection_1.objects.link(ob_cylinder_004)
col_collection_1.objects.link(ob_cylinder_003)
col_collection_1.objects.link(ob_cylinder_002)
col_collection_1.objects.link(ob_cylinder_001)
col_collection_1.objects.link(ob_cylinder)

# ---- scene / render settings (as saved in the file)
scene.frame_start = 1; scene.frame_end = 250; scene.frame_set(1)
scene.render.engine = 'BLENDER_EEVEE_NEXT'
scene.render.resolution_percentage = 50
scene.render.dither_intensity = 0.0
scene.cycles.use_denoising = False
scene.cycles.samples = 128
scene.cycles.sampling_pattern = 'TABULATED_SOBOL'
scene.cycles.light_sampling_threshold = 0.0
scene.cycles.use_adaptive_sampling = False
scene.cycles.use_light_tree = False
scene.cycles.blur_glossy = 0.0
scene.cycles.sample_clamp_indirect = 0.0
scene.view_settings.view_transform = 'Standard'
bpy.context.view_layer.update()

# ---- added for rendering (the .blend has no active camera and no usable light): camera, sun
cam_auto = bpy.data.cameras.new('AutoCamera')
cam_auto.lens = 50.0
cam_auto.sensor_width = 36.0
cam_auto.clip_end = 1480.89
ob_auto_camera = bpy.data.objects.new('AutoCamera', cam_auto)
scene.collection.objects.link(ob_auto_camera)
ob_auto_camera.location = (79.8104, -93.2408, 71.1772)
ob_auto_camera.rotation_euler = (1.09748, -7.21219e-08, 0.694738)
scene.camera = ob_auto_camera
light_auto_sun = bpy.data.lights.new('AutoSun', 'SUN')
light_auto_sun.energy = 3.0
light_auto_sun.angle = 0.0523599
ob_auto_sun = bpy.data.objects.new('AutoSun', light_auto_sun)
scene.collection.objects.link(ob_auto_sun)
ob_auto_sun.rotation_euler = (0.872665, 0.174533, 0.523599)
bpy.context.view_layer.update()

